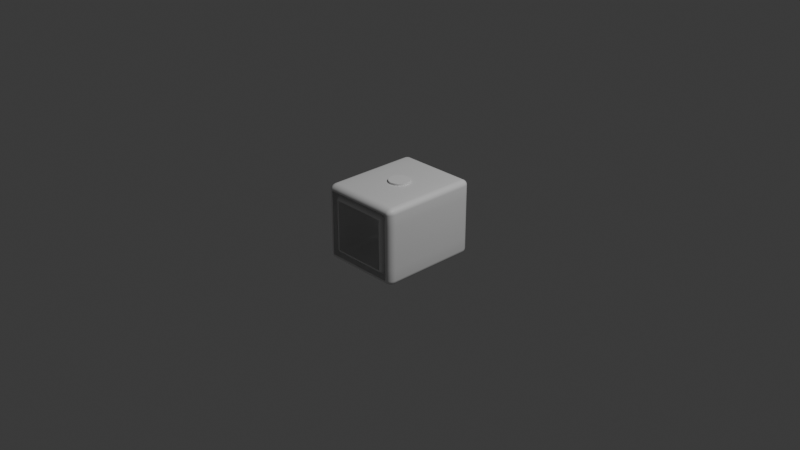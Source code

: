 # Source: Chips.blend  (saved by Blender 4.5.87; exported with 4.5.12 LTS)
import bpy
from mathutils import Matrix  # noqa: F401  (used for matrix-valued properties, if any)

bpy.ops.wm.read_factory_settings(use_empty=True)
scene = bpy.context.scene
scene.name = 'Scene'

# ---- collections
col_collection = bpy.data.collections.new('Collection'); scene.collection.children.link(col_collection)

# ---- materials (node trees are filled in below, after node groups)
mat_material = bpy.data.materials.new('Material')
mat_material.alpha_threshold = 0.0
mat_material.roughness = 0.5
mat_material.line_color = (0.0, 0.0, 0.0, 1.0)

# ---- node groups
ng_smooth_by_angle = bpy.data.node_groups.new('Smooth by Angle', 'GeometryNodeTree')
_s = ng_smooth_by_angle.interface.new_socket(name='Mesh', in_out='OUTPUT', socket_type='NodeSocketGeometry')
_s = ng_smooth_by_angle.interface.new_socket(name='Mesh', in_out='INPUT', socket_type='NodeSocketGeometry')
_s = ng_smooth_by_angle.interface.new_socket(name='Angle', in_out='INPUT', socket_type='NodeSocketFloat')
_s.subtype = 'ANGLE'
_s.default_value = 0.5236
_s.min_value = 0.0
_s.max_value = 3.142
_s.description = 'Maximum face angle for smooth edges'
_s = ng_smooth_by_angle.interface.new_socket(name='Ignore Sharpness', in_out='INPUT', socket_type='NodeSocketBool')
_s.force_non_field = True
ng_smooth_by_angle.description = 'Set the sharpness of mesh edges based on the angle between the neighboring faces'
ng_smooth_by_angle.is_modifier = True
_N = ng_smooth_by_angle.nodes; _L = ng_smooth_by_angle.links
n0 = _N.new('GeometryNodeSetShadeSmooth'); n0.name = 'Set Shade Smooth'; n0.location = (120, -80)
n0.domain = 'EDGE'
n1 = _N.new('GeometryNodeSetShadeSmooth'); n1.name = 'Set Shade Smooth.001'; n1.location = (300, -80)
n2 = _N.new('NodeGroupOutput'); n2.name = 'Group Output'; n2.location = (480, -80)
n3 = _N.new('GeometryNodeInputMeshEdgeAngle'); n3.name = 'Edge Angle'; n3.location = (-440, -240)
n4 = _N.new('NodeGroupInput'); n4.name = 'Group Input'; n4.location = (-80, -80)
n5 = _N.new('GeometryNodeInputEdgeSmooth'); n5.name = 'Is Edge Smooth'; n5.location = (-260, -120)
n6 = _N.new('GeometryNodeInputShadeSmooth'); n6.name = 'Is Shade Smooth'; n6.location = (-440, -397)
n7 = _N.new('FunctionNodeCompare'); n7.name = 'Compare'; n7.location = (-260, -260)
n7.operation = 'LESS_EQUAL'
n7.inputs[6].default_value = (0.0, 0.0, 0.0, 0.0)
n7.inputs[7].default_value = (0.0, 0.0, 0.0, 0.0)
n8 = _N.new('FunctionNodeBooleanMath'); n8.name = 'Boolean Math.001'; n8.location = (-80, -260)
n9 = _N.new('NodeGroupInput'); n9.name = 'Group Input.001'; n9.location = (-440, -329)
n10 = _N.new('NodeGroupInput'); n10.name = 'Group Input.002'; n10.location = (-259, -189)
n11 = _N.new('FunctionNodeBooleanMath'); n11.name = 'Boolean Math'; n11.location = (-80, -149)
n11.operation = 'OR'
n12 = _N.new('FunctionNodeBooleanMath'); n12.name = 'Boolean Math.002'; n12.location = (-260, -380)
n12.operation = 'OR'
n13 = _N.new('NodeGroupInput'); n13.name = 'Group Input.003'; n13.location = (-440, -460)
_L.new(n3.outputs[0], n7.inputs[0])
_L.new(n1.outputs[0], n2.inputs[0])
_L.new(n9.outputs[1], n7.inputs[1])
_L.new(n7.outputs[0], n8.inputs[0])
_L.new(n4.outputs[0], n0.inputs[0])
_L.new(n0.outputs[0], n1.inputs[0])
_L.new(n8.outputs[0], n0.inputs[2])
_L.new(n10.outputs[2], n11.inputs[1])
_L.new(n5.outputs[0], n11.inputs[0])
_L.new(n11.outputs[0], n0.inputs[1])
_L.new(n13.outputs[2], n12.inputs[1])
_L.new(n6.outputs[0], n12.inputs[0])
_L.new(n12.outputs[0], n8.inputs[1])
n2.is_active_output = True

# ---- material node trees
mat_material.use_nodes = True; mat_material.node_tree.nodes.clear()
_N = mat_material.node_tree.nodes; _L = mat_material.node_tree.links
n0 = _N.new('ShaderNodeOutputMaterial'); n0.name = 'Material Output'; n0.location = (200, 100)
n1 = _N.new('ShaderNodeBsdfPrincipled'); n1.name = 'Principled BSDF'; n1.location = (-200, 100)
n1.inputs[3].default_value = 1.45
_L.new(n1.outputs[0], n0.inputs[0])
n0.is_active_output = True

# ---- world
world_world = bpy.data.worlds.new('World'); scene.world = world_world
world_world.use_nodes = True; world_world.node_tree.nodes.clear()
_N = world_world.node_tree.nodes; _L = world_world.node_tree.links
n0 = _N.new('ShaderNodeOutputWorld'); n0.name = 'World Output'; n0.location = (200, 100)
n1 = _N.new('ShaderNodeBackground'); n1.name = 'Background'; n1.location = (-200, 100)
n1.inputs[0].default_value = (0.05088, 0.05088, 0.05088, 1.0)
_L.new(n1.outputs[0], n0.inputs[0])
n0.is_active_output = True
world_world.color = (0.05088, 0.05088, 0.05088)
world_world.sun_shadow_jitter_overblur = 0.0

# ---- cameras
cam_camera = bpy.data.cameras.new('Camera')
cam_camera.clip_end = 100.0
cam_camera.ortho_scale = 7.314

# ---- lights
light_light = bpy.data.lights.new('Light', 'POINT')
light_light.energy = 1000.0
light_light.shadow_soft_size = 0.1

# ---- meshes
me_cube = bpy.data.meshes.new('Cube')
me_cube.from_pydata([(0.8561, 1.0, 0.8561), (0.8561, 0.8561, 1.0), (1.0, 0.8561, 0.8561), (0.8561, 0.9972, 0.8842), (0.8561, 0.989, 0.9112), (0.8561, 0.9758, 0.9361), (0.8561, 0.9579, 0.9579), (0.8842, 0.9972, 0.8561), (0.885, 0.994, 0.8854), (0.8851, 0.9852, 0.9126), (0.8848, 0.9722, 0.9361), (0.8847, 0.9559, 0.9558), (0.9112, 0.989, 0.8561), (0.9125, 0.9852, 0.8854), (0.9118, 0.9765, 0.9119), (0.9101, 0.9647, 0.9335), (0.9092, 0.9507, 0.9507), (0.9361, 0.9758, 0.8561), (0.9363, 0.972, 0.885), (0.9335, 0.9647, 0.9102), (0.9296, 0.9556, 0.9296), (0.9275, 0.9444, 0.9444), (0.9392, 0.9392, 0.9392), (0.8842, 0.8561, 0.9972), (0.9112, 0.8561, 0.989), (0.9361, 0.8561, 0.9758), (0.9579, 0.8561, 0.9579), (0.8561, 0.8842, 0.9972), (0.8854, 0.885, 0.994), (0.9126, 0.8851, 0.9852), (0.9361, 0.8848, 0.9722), (0.9558, 0.8847, 0.9559), (0.8561, 0.9112, 0.989), (0.8854, 0.9125, 0.9852), (0.9119, 0.9118, 0.9765), (0.9335, 0.9101, 0.9647), (0.9507, 0.9092, 0.9507), (0.8561, 0.9361, 0.9758), (0.885, 0.9363, 0.972), (0.9102, 0.9335, 0.9647), (0.9296, 0.9296, 0.9556), (0.9444, 0.9275, 0.9444), (0.9972, 0.8842, 0.8561), (0.989, 0.9112, 0.8561), (0.9758, 0.9361, 0.8561), (0.9579, 0.9579, 0.8561), (0.9972, 0.8561, 0.8842), (0.994, 0.8854, 0.885), (0.9852, 0.9126, 0.8851), (0.9722, 0.9361, 0.8848), (0.9559, 0.9558, 0.8847), (0.989, 0.8561, 0.9112), (0.9852, 0.8854, 0.9125), (0.9765, 0.9119, 0.9118), (0.9647, 0.9335, 0.9101), (0.9507, 0.9507, 0.9092), (0.9758, 0.8561, 0.9361), (0.972, 0.885, 0.9363), (0.9647, 0.9102, 0.9335), (0.9556, 0.9296, 0.9296), (0.9444, 0.9444, 0.9275), (0.8561, 1.0, -0.8561), (1.0, 0.8561, -0.8561), (0.8561, 0.8561, -1.0), (0.8842, 0.9972, -0.8561), (0.9112, 0.989, -0.8561), (0.9361, 0.9758, -0.8561), (0.9579, 0.9579, -0.8561), (0.8561, 0.9972, -0.8842), (0.8854, 0.994, -0.885), (0.9126, 0.9852, -0.8851), (0.9361, 0.9722, -0.8848), (0.9558, 0.9559, -0.8847), (0.8561, 0.989, -0.9112), (0.8854, 0.9852, -0.9125), (0.9119, 0.9765, -0.9118), (0.9335, 0.9647, -0.9101), (0.9507, 0.9507, -0.9092), (0.8561, 0.9758, -0.9361), (0.885, 0.972, -0.9363), (0.9102, 0.9647, -0.9335), (0.9296, 0.9556, -0.9296), (0.9444, 0.9444, -0.9275), (0.9392, 0.9392, -0.9392), (0.9972, 0.8561, -0.8842), (0.989, 0.8561, -0.9112), (0.9758, 0.8561, -0.9361), (0.9579, 0.8561, -0.9579), (0.9972, 0.8842, -0.8561), (0.994, 0.885, -0.8854), (0.9852, 0.8851, -0.9126), (0.9722, 0.8848, -0.9361), (0.9559, 0.8847, -0.9558), (0.989, 0.9112, -0.8561), (0.9852, 0.9125, -0.8854), (0.9765, 0.9118, -0.9119), (0.9647, 0.9101, -0.9335), (0.9507, 0.9092, -0.9507), (0.9758, 0.9361, -0.8561), (0.972, 0.9363, -0.885), (0.9647, 0.9335, -0.9102), (0.9556, 0.9296, -0.9296), (0.9444, 0.9275, -0.9444), (0.8561, 0.8842, -0.9972), (0.8561, 0.9112, -0.989), (0.8561, 0.9361, -0.9758), (0.8561, 0.9579, -0.9579), (0.8842, 0.8561, -0.9972), (0.885, 0.8854, -0.994), (0.8851, 0.9126, -0.9852), (0.8848, 0.9361, -0.9722), (0.8847, 0.9558, -0.9559), (0.9112, 0.8561, -0.989), (0.9125, 0.8854, -0.9852), (0.9118, 0.9119, -0.9765), (0.9101, 0.9335, -0.9647), (0.9092, 0.9507, -0.9507), (0.9361, 0.8561, -0.9758), (0.9363, 0.885, -0.972), (0.9335, 0.9102, -0.9647), (0.9296, 0.9296, -0.9556), (0.9275, 0.9444, -0.9444), (0.8561, -1.0, 0.8561), (1.0, -0.8561, 0.8561), (0.8561, -0.8561, 1.0), (0.8842, -0.9972, 0.8561), (0.9112, -0.989, 0.8561), (0.9361, -0.9758, 0.8561), (0.9579, -0.9579, 0.8561), (0.8561, -0.9972, 0.8842), (0.8854, -0.994, 0.885), (0.9126, -0.9852, 0.8851), (0.9361, -0.9722, 0.8848), (0.9558, -0.9559, 0.8847), (0.8561, -0.989, 0.9112), (0.8854, -0.9852, 0.9125), (0.9119, -0.9765, 0.9118), (0.9335, -0.9647, 0.9101), (0.9507, -0.9507, 0.9092), (0.8561, -0.9758, 0.9361), (0.885, -0.972, 0.9363), (0.9102, -0.9647, 0.9335), (0.9296, -0.9556, 0.9296), (0.9444, -0.9444, 0.9275), (0.9392, -0.9392, 0.9392), (0.9972, -0.8561, 0.8842), (0.989, -0.8561, 0.9112), (0.9758, -0.8561, 0.9361), (0.9579, -0.8561, 0.9579), (0.9972, -0.8842, 0.8561), (0.994, -0.885, 0.8854), (0.9852, -0.8851, 0.9126), (0.9722, -0.8848, 0.9361), (0.9559, -0.8847, 0.9558), (0.989, -0.9112, 0.8561), (0.9852, -0.9125, 0.8854), (0.9765, -0.9118, 0.9119), (0.9647, -0.9101, 0.9335), (0.9507, -0.9092, 0.9507), (0.9758, -0.9361, 0.8561), (0.972, -0.9363, 0.885), (0.9647, -0.9335, 0.9102), (0.9556, -0.9296, 0.9296), (0.9444, -0.9275, 0.9444), (0.8561, -0.8842, 0.9972), (0.8561, -0.9112, 0.989), (0.8561, -0.9361, 0.9758), (0.8561, -0.9579, 0.9579), (0.8842, -0.8561, 0.9972), (0.885, -0.8854, 0.994), (0.8851, -0.9126, 0.9852), (0.8848, -0.9361, 0.9722), (0.8847, -0.9558, 0.9559), (0.9112, -0.8561, 0.989), (0.9125, -0.8854, 0.9852), (0.9118, -0.9119, 0.9765), (0.9101, -0.9335, 0.9647), (0.9092, -0.9507, 0.9507), (0.9361, -0.8561, 0.9758), (0.9363, -0.885, 0.972), (0.9335, -0.9102, 0.9647), (0.9296, -0.9296, 0.9556), (0.9275, -0.9444, 0.9444), (1.0, -0.8561, -0.8561), (0.8561, -1.0, -0.8561), (0.8561, -0.8561, -1.0), (0.9972, -0.8842, -0.8561), (0.989, -0.9112, -0.8561), (0.9758, -0.9361, -0.8561), (0.9579, -0.9579, -0.8561), (0.9972, -0.8561, -0.8842), (0.994, -0.8854, -0.885), (0.9852, -0.9126, -0.8851), (0.9722, -0.9361, -0.8848), (0.9559, -0.9558, -0.8847), (0.989, -0.8561, -0.9112), (0.9852, -0.8854, -0.9125), (0.9765, -0.9119, -0.9118), (0.9647, -0.9335, -0.9101), (0.9507, -0.9507, -0.9092), (0.9758, -0.8561, -0.9361), (0.972, -0.885, -0.9363), (0.9647, -0.9102, -0.9335), (0.9556, -0.9296, -0.9296), (0.9444, -0.9444, -0.9275), (0.9392, -0.9392, -0.9392), (0.8561, -0.9972, -0.8842), (0.8561, -0.989, -0.9112), (0.8561, -0.9758, -0.9361), (0.8561, -0.9579, -0.9579), (0.8842, -0.9972, -0.8561), (0.885, -0.994, -0.8854), (0.8851, -0.9852, -0.9126), (0.8848, -0.9722, -0.9361), (0.8847, -0.9559, -0.9558), (0.9112, -0.989, -0.8561), (0.9125, -0.9852, -0.8854), (0.9118, -0.9765, -0.9119), (0.9101, -0.9647, -0.9335), (0.9092, -0.9507, -0.9507), (0.9361, -0.9758, -0.8561), (0.9363, -0.972, -0.885), (0.9335, -0.9647, -0.9102), (0.9296, -0.9556, -0.9296), (0.9275, -0.9444, -0.9444), (0.8842, -0.8561, -0.9972), (0.9112, -0.8561, -0.989), (0.9361, -0.8561, -0.9758), (0.9579, -0.8561, -0.9579), (0.8561, -0.8842, -0.9972), (0.8854, -0.885, -0.994), (0.9126, -0.8851, -0.9852), (0.9361, -0.8848, -0.9722), (0.9558, -0.8847, -0.9559), (0.8561, -0.9112, -0.989), (0.8854, -0.9125, -0.9852), (0.9119, -0.9118, -0.9765), (0.9335, -0.9101, -0.9647), (0.9507, -0.9092, -0.9507), (0.8561, -0.9361, -0.9758), (0.885, -0.9363, -0.972), (0.9102, -0.9335, -0.9647), (0.9296, -0.9296, -0.9556), (0.9444, -0.9275, -0.9444), (0.0, 1.0, -0.8561), (0.0, 0.8561, -1.0), (0.0, 0.9972, -0.8842), (0.0, 0.989, -0.9112), (0.0, 0.9758, -0.9361), (0.0, 0.9579, -0.9579), (0.0, 0.9361, -0.9758), (0.0, 0.9112, -0.989), (0.0, 0.8842, -0.9972), (0.0, -1.0, 0.8561), (0.0, -0.8561, 1.0), (0.0, -0.9972, 0.8842), (0.0, -0.989, 0.9112), (0.0, -0.9758, 0.9361), (0.0, -0.9579, 0.9579), (0.0, -0.9361, 0.9758), (0.0, -0.9112, 0.989), (0.0, -0.8842, 0.9972), (0.0, -0.8561, -1.0), (0.0, -1.0, -0.8561), (0.0, -0.8842, -0.9972), (0.0, -0.9112, -0.989), (0.0, -0.9361, -0.9758), (0.0, -0.9579, -0.9579), (0.0, -0.9758, -0.9361), (0.0, -0.989, -0.9112), (0.0, -0.9972, -0.8842), (0.0, 0.8561, 1.0), (0.0, 1.0, 0.8561), (0.0, 0.8842, 0.9972), (0.0, 0.9112, 0.989), (0.0, 0.9361, 0.9758), (0.0, 0.9579, 0.9579), (0.0, 0.9758, 0.9361), (0.0, 0.989, 0.9112), (0.0, 0.9972, 0.8842), (1.0, 0.8561, 0.5555), (1.0, 0.8561, -0.5555), (0.9972, 0.8842, -0.5555), (0.9972, 0.8842, 0.5555), (0.989, 0.9112, -0.5555), (0.989, 0.9112, 0.5555), (0.9758, 0.9361, -0.5555), (0.9758, 0.9361, 0.5555), (0.9579, 0.9579, -0.5555), (0.9579, 0.9579, 0.5555), (0.9361, 0.9758, -0.5555), (0.9361, 0.9758, 0.5555), (0.9112, 0.989, -0.5555), (0.9112, 0.989, 0.5555), (0.8842, 0.9972, -0.5555), (0.8842, 0.9972, 0.5555), (0.8561, 1.0, -0.5555), (0.8561, 1.0, 0.5555), (0.8465, -1.003, 0.5425), (0.8561, -1.0, -0.5555), (0.8842, -0.9972, -0.5555), (0.8842, -0.9972, 0.5555), (0.9112, -0.989, -0.5555), (0.9112, -0.989, 0.5555), (0.9361, -0.9758, -0.5555), (0.9361, -0.9758, 0.5555), (0.9579, -0.9579, -0.5555), (0.9579, -0.9579, 0.5555), (0.9758, -0.9361, -0.5555), (0.9758, -0.9361, 0.5555), (0.989, -0.9112, -0.5555), (0.989, -0.9112, 0.5555), (0.9972, -0.8842, -0.5555), (0.9972, -0.8842, 0.5555), (1.0, -0.8561, -0.5555), (1.0, -0.8561, 0.5555), (0.6079, -0.8561, -1.0), (0.6079, -0.8842, -0.9972), (0.6079, -0.9112, -0.989), (0.6079, -0.9361, -0.9758), (0.6079, -0.9579, -0.9579), (0.6079, -0.9758, -0.9361), (0.6079, -0.989, -0.9112), (0.6079, -0.9972, -0.8842), (0.6079, -1.0, -0.8561), (0.6079, 0.8561, 1.0), (0.6079, 0.8842, 0.9972), (0.6079, 0.9112, 0.989), (0.6079, 0.9361, 0.9758), (0.6079, 0.9579, 0.9579), (0.6079, 0.9758, 0.9361), (0.6079, 0.989, 0.9112), (0.6079, 0.9972, 0.8842), (0.6079, 1.0, 0.8561), (0.6079, 0.8561, -1.0), (0.6079, 0.8842, -0.9972), (0.6079, 0.9112, -0.989), (0.6079, 0.9361, -0.9758), (0.6079, 0.9579, -0.9579), (0.6079, 0.9758, -0.9361), (0.6079, 0.989, -0.9112), (0.6079, 0.9972, -0.8842), (0.6079, 1.0, -0.8561), (0.6079, -0.8561, 1.0), (0.6079, -0.8842, 0.9972), (0.6079, -0.9112, 0.989), (0.6079, -0.9361, 0.9758), (0.6079, -0.9579, 0.9579), (0.6079, -0.9758, 0.9361), (0.6079, -0.989, 0.9112), (0.6079, -0.9972, 0.8842), (0.6079, -1.0, 0.8561)], [], [(0, 3, 8, 7), (3, 4, 9, 8), (4, 5, 10, 9), (5, 6, 11, 10), (7, 8, 13, 12), (8, 9, 14, 13), (9, 10, 15, 14), (10, 11, 16, 15), (12, 13, 18, 17), (13, 14, 19, 18), (14, 15, 20, 19), (15, 16, 21, 20), (17, 18, 50, 45), (18, 19, 55, 50), (19, 20, 60, 55), (20, 21, 22, 60), (1, 23, 28, 27), (23, 24, 29, 28), (24, 25, 30, 29), (25, 26, 31, 30), (27, 28, 33, 32), (28, 29, 34, 33), (29, 30, 35, 34), (30, 31, 36, 35), (32, 33, 38, 37), (33, 34, 39, 38), (34, 35, 40, 39), (35, 36, 41, 40), (37, 38, 11, 6), (38, 39, 16, 11), (39, 40, 21, 16), (40, 41, 22, 21), (2, 42, 47, 46), (42, 43, 48, 47), (43, 44, 49, 48), (44, 45, 50, 49), (46, 47, 52, 51), (47, 48, 53, 52), (48, 49, 54, 53), (49, 50, 55, 54), (51, 52, 57, 56), (52, 53, 58, 57), (53, 54, 59, 58), (54, 55, 60, 59), (56, 57, 31, 26), (57, 58, 36, 31), (58, 59, 41, 36), (59, 60, 22, 41), (61, 64, 69, 68), (64, 65, 70, 69), (65, 66, 71, 70), (66, 67, 72, 71), (68, 69, 74, 73), (69, 70, 75, 74), (70, 71, 76, 75), (71, 72, 77, 76), (73, 74, 79, 78), (74, 75, 80, 79), (75, 76, 81, 80), (76, 77, 82, 81), (78, 79, 111, 106), (79, 80, 116, 111), (80, 81, 121, 116), (81, 82, 83, 121), (62, 84, 89, 88), (84, 85, 90, 89), (85, 86, 91, 90), (86, 87, 92, 91), (88, 89, 94, 93), (89, 90, 95, 94), (90, 91, 96, 95), (91, 92, 97, 96), (93, 94, 99, 98), (94, 95, 100, 99), (95, 96, 101, 100), (96, 97, 102, 101), (98, 99, 72, 67), (99, 100, 77, 72), (100, 101, 82, 77), (101, 102, 83, 82), (63, 103, 108, 107), (103, 104, 109, 108), (104, 105, 110, 109), (105, 106, 111, 110), (107, 108, 113, 112), (108, 109, 114, 113), (109, 110, 115, 114), (110, 111, 116, 115), (112, 113, 118, 117), (113, 114, 119, 118), (114, 115, 120, 119), (115, 116, 121, 120), (117, 118, 92, 87), (118, 119, 97, 92), (119, 120, 102, 97), (120, 121, 83, 102), (122, 125, 130, 129), (125, 126, 131, 130), (126, 127, 132, 131), (127, 128, 133, 132), (129, 130, 135, 134), (130, 131, 136, 135), (131, 132, 137, 136), (132, 133, 138, 137), (134, 135, 140, 139), (135, 136, 141, 140), (136, 137, 142, 141), (137, 138, 143, 142), (139, 140, 172, 167), (140, 141, 177, 172), (141, 142, 182, 177), (142, 143, 144, 182), (123, 145, 150, 149), (145, 146, 151, 150), (146, 147, 152, 151), (147, 148, 153, 152), (149, 150, 155, 154), (150, 151, 156, 155), (151, 152, 157, 156), (152, 153, 158, 157), (154, 155, 160, 159), (155, 156, 161, 160), (156, 157, 162, 161), (157, 158, 163, 162), (159, 160, 133, 128), (160, 161, 138, 133), (161, 162, 143, 138), (162, 163, 144, 143), (124, 164, 169, 168), (164, 165, 170, 169), (165, 166, 171, 170), (166, 167, 172, 171), (168, 169, 174, 173), (169, 170, 175, 174), (170, 171, 176, 175), (171, 172, 177, 176), (173, 174, 179, 178), (174, 175, 180, 179), (175, 176, 181, 180), (176, 177, 182, 181), (178, 179, 153, 148), (179, 180, 158, 153), (180, 181, 163, 158), (181, 182, 144, 163), (183, 186, 191, 190), (186, 187, 192, 191), (187, 188, 193, 192), (188, 189, 194, 193), (190, 191, 196, 195), (191, 192, 197, 196), (192, 193, 198, 197), (193, 194, 199, 198), (195, 196, 201, 200), (196, 197, 202, 201), (197, 198, 203, 202), (198, 199, 204, 203), (200, 201, 233, 228), (201, 202, 238, 233), (202, 203, 243, 238), (203, 204, 205, 243), (184, 206, 211, 210), (206, 207, 212, 211), (207, 208, 213, 212), (208, 209, 214, 213), (210, 211, 216, 215), (211, 212, 217, 216), (212, 213, 218, 217), (213, 214, 219, 218), (215, 216, 221, 220), (216, 217, 222, 221), (217, 218, 223, 222), (218, 219, 224, 223), (220, 221, 194, 189), (221, 222, 199, 194), (222, 223, 204, 199), (223, 224, 205, 204), (185, 225, 230, 229), (225, 226, 231, 230), (226, 227, 232, 231), (227, 228, 233, 232), (229, 230, 235, 234), (230, 231, 236, 235), (231, 232, 237, 236), (232, 233, 238, 237), (234, 235, 240, 239), (235, 236, 241, 240), (236, 237, 242, 241), (237, 238, 243, 242), (239, 240, 214, 209), (240, 241, 219, 214), (241, 242, 224, 219), (242, 243, 205, 224), (281, 62, 88, 282), (282, 88, 93, 284), (284, 93, 98, 286), (286, 98, 67, 288), (288, 67, 66, 290), (290, 66, 65, 292), (292, 65, 64, 294), (294, 64, 61, 296), (299, 184, 210, 300), (300, 210, 215, 302), (302, 215, 220, 304), (304, 220, 189, 306), (306, 189, 188, 308), (308, 188, 187, 310), (310, 187, 186, 312), (312, 186, 183, 314), (1, 124, 168, 23), (23, 168, 173, 24), (24, 173, 178, 25), (25, 178, 148, 26), (26, 148, 147, 56), (56, 147, 146, 51), (51, 146, 145, 46), (46, 145, 123, 2), (316, 185, 229, 317), (317, 229, 234, 318), (318, 234, 239, 319), (319, 239, 209, 320), (320, 209, 208, 321), (321, 208, 207, 322), (322, 207, 206, 323), (323, 206, 184, 324), (325, 1, 27, 326), (326, 27, 32, 327), (327, 32, 37, 328), (328, 37, 6, 329), (329, 6, 5, 330), (330, 5, 4, 331), (331, 4, 3, 332), (332, 3, 0, 333), (185, 63, 107, 225), (225, 107, 112, 226), (226, 112, 117, 227), (227, 117, 87, 228), (228, 87, 86, 200), (200, 86, 85, 195), (195, 85, 84, 190), (190, 84, 62, 183), (334, 245, 252, 335), (335, 252, 251, 336), (336, 251, 250, 337), (337, 250, 249, 338), (338, 249, 248, 339), (339, 248, 247, 340), (340, 247, 246, 341), (341, 246, 244, 342), (343, 254, 261, 344), (344, 261, 260, 345), (345, 260, 259, 346), (346, 259, 258, 347), (347, 258, 257, 348), (348, 257, 256, 349), (349, 256, 255, 350), (350, 255, 253, 351), (280, 2, 123, 315), (325, 271, 254, 343), (334, 63, 185, 316), (62, 281, 314, 183), (281, 280, 315, 314), (149, 313, 315, 123), (313, 312, 314, 315), (154, 311, 313, 149), (311, 310, 312, 313), (159, 309, 311, 154), (309, 308, 310, 311), (128, 307, 309, 159), (307, 306, 308, 309), (127, 305, 307, 128), (305, 304, 306, 307), (126, 303, 305, 127), (303, 302, 304, 305), (125, 301, 303, 126), (301, 300, 302, 303), (122, 298, 301, 125), (298, 299, 300, 301), (7, 295, 297, 0), (295, 294, 296, 297), (12, 293, 295, 7), (293, 292, 294, 295), (17, 291, 293, 12), (291, 290, 292, 293), (45, 289, 291, 17), (289, 288, 290, 291), (44, 287, 289, 45), (287, 286, 288, 289), (43, 285, 287, 44), (285, 284, 286, 287), (42, 283, 285, 43), (283, 282, 284, 285), (2, 280, 283, 42), (280, 281, 282, 283), (245, 334, 316, 262), (1, 325, 343, 124), (129, 350, 351, 122), (134, 349, 350, 129), (139, 348, 349, 134), (167, 347, 348, 139), (166, 346, 347, 167), (165, 345, 346, 166), (164, 344, 345, 165), (124, 343, 344, 164), (68, 341, 342, 61), (73, 340, 341, 68), (78, 339, 340, 73), (106, 338, 339, 78), (105, 337, 338, 106), (104, 336, 337, 105), (103, 335, 336, 104), (63, 334, 335, 103), (279, 332, 333, 272), (278, 331, 332, 279), (277, 330, 331, 278), (276, 329, 330, 277), (275, 328, 329, 276), (274, 327, 328, 275), (273, 326, 327, 274), (271, 325, 326, 273), (270, 323, 324, 263), (269, 322, 323, 270), (268, 321, 322, 269), (267, 320, 321, 268), (266, 319, 320, 267), (265, 318, 319, 266), (264, 317, 318, 265), (262, 316, 317, 264)])
me_cube.polygons.foreach_set('use_smooth', [True] * 327)
_uv = me_cube.uv_layers.new(name='UVMap')
_uv.uv.foreach_set('vector', [0.607, 0.482, 0.6105, 0.482, 0.6107, 0.4856, 0.607, 0.4855, 0.6105, 0.482, 0.6139, 0.482, 0.6141, 0.4856, 0.6107, 0.4856, 0.6139, 0.482, 0.617, 0.482, 0.617, 0.4856, 0.6141, 0.4856, 0.617, 0.482, 0.634, 0.491, 0.6322, 0.4928, 0.617, 0.4856, 0.607, 0.4855, 0.6107, 0.4856, 0.6107, 0.4891, 0.607, 0.4889, 0.6107, 0.4856, 0.6141, 0.4856, 0.614, 0.489, 0.6107, 0.4891, 0.6141, 0.4856, 0.617, 0.4856, 0.6167, 0.4888, 0.614, 0.489, 0.617, 0.4856, 0.6322, 0.4928, 0.6307, 0.4943, 0.6167, 0.4888, 0.607, 0.4889, 0.6107, 0.4891, 0.6106, 0.492, 0.607, 0.492, 0.6107, 0.4891, 0.614, 0.489, 0.6138, 0.4917, 0.6106, 0.492, 0.614, 0.489, 0.6167, 0.4888, 0.6162, 0.4912, 0.6138, 0.4917, 0.6167, 0.4888, 0.6307, 0.4943, 0.6295, 0.4955, 0.6162, 0.4912, 0.607, 0.492, 0.6106, 0.492, 0.6106, 0.5, 0.607, 0.5, 0.6106, 0.492, 0.6138, 0.4917, 0.6136, 0.5, 0.6106, 0.5, 0.6138, 0.4917, 0.6162, 0.4912, 0.6159, 0.5, 0.6136, 0.5, 0.6162, 0.4912, 0.6295, 0.4955, 0.6225, 0.5, 0.6159, 0.5, 0.643, 0.518, 0.6395, 0.518, 0.6393, 0.5144, 0.643, 0.5145, 0.6395, 0.518, 0.6361, 0.518, 0.6359, 0.5144, 0.6393, 0.5144, 0.6361, 0.518, 0.633, 0.518, 0.633, 0.5144, 0.6359, 0.5144, 0.633, 0.518, 0.625, 0.518, 0.625, 0.5144, 0.633, 0.5144, 0.643, 0.5145, 0.6393, 0.5144, 0.6393, 0.5109, 0.643, 0.5111, 0.6393, 0.5144, 0.6359, 0.5144, 0.636, 0.511, 0.6393, 0.5109, 0.6359, 0.5144, 0.633, 0.5144, 0.6333, 0.5112, 0.636, 0.511, 0.633, 0.5144, 0.625, 0.5144, 0.625, 0.5114, 0.6333, 0.5112, 0.643, 0.5111, 0.6393, 0.5109, 0.6394, 0.508, 0.643, 0.508, 0.6393, 0.5109, 0.636, 0.511, 0.6362, 0.5083, 0.6394, 0.508, 0.636, 0.511, 0.6333, 0.5112, 0.6338, 0.5088, 0.6362, 0.5083, 0.6333, 0.5112, 0.625, 0.5114, 0.625, 0.5091, 0.6338, 0.5088, 0.643, 0.508, 0.6394, 0.508, 0.6322, 0.4928, 0.634, 0.491, 0.6394, 0.508, 0.6362, 0.5083, 0.6307, 0.4943, 0.6322, 0.4928, 0.6362, 0.5083, 0.6338, 0.5088, 0.6295, 0.4955, 0.6307, 0.4943, 0.6338, 0.5088, 0.625, 0.5091, 0.6225, 0.5, 0.6295, 0.4955, 0.607, 0.518, 0.607, 0.5145, 0.6106, 0.5143, 0.6105, 0.518, 0.607, 0.5145, 0.607, 0.5111, 0.6106, 0.5109, 0.6106, 0.5143, 0.607, 0.5111, 0.607, 0.508, 0.6106, 0.508, 0.6106, 0.5109, 0.607, 0.508, 0.607, 0.5, 0.6106, 0.5, 0.6106, 0.508, 0.6105, 0.518, 0.6106, 0.5143, 0.6141, 0.5143, 0.6139, 0.518, 0.6106, 0.5143, 0.6106, 0.5109, 0.614, 0.511, 0.6141, 0.5143, 0.6106, 0.5109, 0.6106, 0.508, 0.6138, 0.5083, 0.614, 0.511, 0.6106, 0.508, 0.6106, 0.5, 0.6136, 0.5, 0.6138, 0.5083, 0.6139, 0.518, 0.6141, 0.5143, 0.617, 0.5144, 0.617, 0.518, 0.6141, 0.5143, 0.614, 0.511, 0.6167, 0.5112, 0.617, 0.5144, 0.614, 0.511, 0.6138, 0.5083, 0.6162, 0.5088, 0.6167, 0.5112, 0.6138, 0.5083, 0.6136, 0.5, 0.6159, 0.5, 0.6162, 0.5088, 0.617, 0.518, 0.617, 0.5144, 0.625, 0.5144, 0.625, 0.518, 0.617, 0.5144, 0.6167, 0.5112, 0.625, 0.5114, 0.625, 0.5144, 0.6167, 0.5112, 0.6162, 0.5088, 0.625, 0.5091, 0.625, 0.5114, 0.6162, 0.5088, 0.6159, 0.5, 0.6225, 0.5, 0.625, 0.5091, 0.393, 0.482, 0.393, 0.4855, 0.3894, 0.4857, 0.3895, 0.482, 0.393, 0.4855, 0.393, 0.4889, 0.3894, 0.4891, 0.3894, 0.4857, 0.393, 0.4889, 0.393, 0.492, 0.3894, 0.492, 0.3894, 0.4891, 0.393, 0.492, 0.393, 0.5, 0.3894, 0.5, 0.3894, 0.492, 0.3895, 0.482, 0.3894, 0.4857, 0.3859, 0.4857, 0.3861, 0.482, 0.3894, 0.4857, 0.3894, 0.4891, 0.386, 0.489, 0.3859, 0.4857, 0.3894, 0.4891, 0.3894, 0.492, 0.3862, 0.4917, 0.386, 0.489, 0.3894, 0.492, 0.3894, 0.5, 0.3864, 0.5, 0.3862, 0.4917, 0.3861, 0.482, 0.3859, 0.4857, 0.383, 0.4856, 0.383, 0.482, 0.3859, 0.4857, 0.386, 0.489, 0.3833, 0.4888, 0.383, 0.4856, 0.386, 0.489, 0.3862, 0.4917, 0.3838, 0.4912, 0.3833, 0.4888, 0.3862, 0.4917, 0.3864, 0.5, 0.3841, 0.5, 0.3838, 0.4912, 0.383, 0.482, 0.383, 0.4856, 0.3678, 0.4928, 0.366, 0.491, 0.383, 0.4856, 0.3833, 0.4888, 0.3693, 0.4943, 0.3678, 0.4928, 0.3833, 0.4888, 0.3838, 0.4912, 0.3705, 0.4955, 0.3693, 0.4943, 0.3838, 0.4912, 0.3841, 0.5, 0.375, 0.5025, 0.3705, 0.4955, 0.393, 0.518, 0.3895, 0.518, 0.3893, 0.5144, 0.393, 0.5145, 0.3895, 0.518, 0.3861, 0.518, 0.3859, 0.5144, 0.3893, 0.5144, 0.3861, 0.518, 0.383, 0.518, 0.383, 0.5144, 0.3859, 0.5144, 0.383, 0.518, 0.375, 0.518, 0.375, 0.5144, 0.383, 0.5144, 0.393, 0.5145, 0.3893, 0.5144, 0.3893, 0.5109, 0.393, 0.5111, 0.3893, 0.5144, 0.3859, 0.5144, 0.386, 0.511, 0.3893, 0.5109, 0.3859, 0.5144, 0.383, 0.5144, 0.3833, 0.5112, 0.386, 0.511, 0.383, 0.5144, 0.375, 0.5144, 0.375, 0.5114, 0.3833, 0.5112, 0.393, 0.5111, 0.3893, 0.5109, 0.3894, 0.508, 0.393, 0.508, 0.3893, 0.5109, 0.386, 0.511, 0.3862, 0.5083, 0.3894, 0.508, 0.386, 0.511, 0.3833, 0.5112, 0.3838, 0.5088, 0.3862, 0.5083, 0.3833, 0.5112, 0.375, 0.5114, 0.375, 0.5091, 0.3838, 0.5088, 0.393, 0.508, 0.3894, 0.508, 0.3894, 0.5, 0.393, 0.5, 0.3894, 0.508, 0.3862, 0.5083, 0.3864, 0.5, 0.3894, 0.5, 0.3862, 0.5083, 0.3838, 0.5088, 0.3841, 0.5, 0.3864, 0.5, 0.3838, 0.5088, 0.375, 0.5091, 0.375, 0.5025, 0.3841, 0.5, 0.357, 0.518, 0.357, 0.5145, 0.3606, 0.5143, 0.3605, 0.518, 0.357, 0.5145, 0.357, 0.5111, 0.3606, 0.5109, 0.3606, 0.5143, 0.357, 0.5111, 0.357, 0.508, 0.3606, 0.508, 0.3606, 0.5109, 0.357, 0.508, 0.366, 0.491, 0.3678, 0.4928, 0.3606, 0.508, 0.3605, 0.518, 0.3606, 0.5143, 0.3641, 0.5143, 0.3639, 0.518, 0.3606, 0.5143, 0.3606, 0.5109, 0.364, 0.511, 0.3641, 0.5143, 0.3606, 0.5109, 0.3606, 0.508, 0.3638, 0.5083, 0.364, 0.511, 0.3606, 0.508, 0.3678, 0.4928, 0.3693, 0.4943, 0.3638, 0.5083, 0.3639, 0.518, 0.3641, 0.5143, 0.367, 0.5144, 0.367, 0.518, 0.3641, 0.5143, 0.364, 0.511, 0.3667, 0.5112, 0.367, 0.5144, 0.364, 0.511, 0.3638, 0.5083, 0.3662, 0.5088, 0.3667, 0.5112, 0.3638, 0.5083, 0.3693, 0.4943, 0.3705, 0.4955, 0.3662, 0.5088, 0.367, 0.518, 0.367, 0.5144, 0.375, 0.5144, 0.375, 0.518, 0.367, 0.5144, 0.3667, 0.5112, 0.375, 0.5114, 0.375, 0.5144, 0.3667, 0.5112, 0.3662, 0.5088, 0.375, 0.5091, 0.375, 0.5114, 0.3662, 0.5088, 0.3705, 0.4955, 0.375, 0.5025, 0.375, 0.5091, 0.607, 0.768, 0.607, 0.7645, 0.6106, 0.7643, 0.6105, 0.768, 0.607, 0.7645, 0.607, 0.7611, 0.6106, 0.7609, 0.6106, 0.7643, 0.607, 0.7611, 0.607, 0.758, 0.6106, 0.758, 0.6106, 0.7609, 0.607, 0.758, 0.607, 0.75, 0.6106, 0.75, 0.6106, 0.758, 0.6105, 0.768, 0.6106, 0.7643, 0.6141, 0.7643, 0.6139, 0.768, 0.6106, 0.7643, 0.6106, 0.7609, 0.614, 0.761, 0.6141, 0.7643, 0.6106, 0.7609, 0.6106, 0.758, 0.6138, 0.7583, 0.614, 0.761, 0.6106, 0.758, 0.6106, 0.75, 0.6136, 0.75, 0.6138, 0.7583, 0.6139, 0.768, 0.6141, 0.7643, 0.617, 0.7644, 0.617, 0.768, 0.6141, 0.7643, 0.614, 0.761, 0.6167, 0.7612, 0.617, 0.7644, 0.614, 0.761, 0.6138, 0.7583, 0.6162, 0.7588, 0.6167, 0.7612, 0.6138, 0.7583, 0.6136, 0.75, 0.6159, 0.75, 0.6162, 0.7588, 0.617, 0.768, 0.617, 0.7644, 0.6322, 0.7572, 0.634, 0.759, 0.617, 0.7644, 0.6167, 0.7612, 0.6307, 0.7557, 0.6322, 0.7572, 0.6167, 0.7612, 0.6162, 0.7588, 0.6295, 0.7545, 0.6307, 0.7557, 0.6162, 0.7588, 0.6159, 0.75, 0.625, 0.7475, 0.6295, 0.7545, 0.607, 0.732, 0.6105, 0.732, 0.6107, 0.7356, 0.607, 0.7355, 0.6105, 0.732, 0.6139, 0.732, 0.6141, 0.7356, 0.6107, 0.7356, 0.6139, 0.732, 0.617, 0.732, 0.617, 0.7356, 0.6141, 0.7356, 0.617, 0.732, 0.625, 0.732, 0.625, 0.7356, 0.617, 0.7356, 0.607, 0.7355, 0.6107, 0.7356, 0.6107, 0.7391, 0.607, 0.7389, 0.6107, 0.7356, 0.6141, 0.7356, 0.614, 0.739, 0.6107, 0.7391, 0.6141, 0.7356, 0.617, 0.7356, 0.6167, 0.7388, 0.614, 0.739, 0.617, 0.7356, 0.625, 0.7356, 0.625, 0.7386, 0.6167, 0.7388, 0.607, 0.7389, 0.6107, 0.7391, 0.6106, 0.742, 0.607, 0.742, 0.6107, 0.7391, 0.614, 0.739, 0.6138, 0.7417, 0.6106, 0.742, 0.614, 0.739, 0.6167, 0.7388, 0.6162, 0.7412, 0.6138, 0.7417, 0.6167, 0.7388, 0.625, 0.7386, 0.625, 0.7409, 0.6162, 0.7412, 0.607, 0.742, 0.6106, 0.742, 0.6106, 0.75, 0.607, 0.75, 0.6106, 0.742, 0.6138, 0.7417, 0.6136, 0.75, 0.6106, 0.75, 0.6138, 0.7417, 0.6162, 0.7412, 0.6159, 0.75, 0.6136, 0.75, 0.6162, 0.7412, 0.625, 0.7409, 0.625, 0.7475, 0.6159, 0.75, 0.643, 0.732, 0.643, 0.7355, 0.6394, 0.7357, 0.6395, 0.732, 0.643, 0.7355, 0.643, 0.7389, 0.6394, 0.7391, 0.6394, 0.7357, 0.643, 0.7389, 0.643, 0.742, 0.6394, 0.742, 0.6394, 0.7391, 0.643, 0.742, 0.634, 0.759, 0.6322, 0.7572, 0.6394, 0.742, 0.6395, 0.732, 0.6394, 0.7357, 0.6359, 0.7357, 0.6361, 0.732, 0.6394, 0.7357, 0.6394, 0.7391, 0.636, 0.739, 0.6359, 0.7357, 0.6394, 0.7391, 0.6394, 0.742, 0.6362, 0.7417, 0.636, 0.739, 0.6394, 0.742, 0.6322, 0.7572, 0.6307, 0.7557, 0.6362, 0.7417, 0.6361, 0.732, 0.6359, 0.7357, 0.633, 0.7356, 0.633, 0.732, 0.6359, 0.7357, 0.636, 0.739, 0.6333, 0.7388, 0.633, 0.7356, 0.636, 0.739, 0.6362, 0.7417, 0.6338, 0.7412, 0.6333, 0.7388, 0.6362, 0.7417, 0.6307, 0.7557, 0.6295, 0.7545, 0.6338, 0.7412, 0.633, 0.732, 0.633, 0.7356, 0.625, 0.7356, 0.625, 0.732, 0.633, 0.7356, 0.6333, 0.7388, 0.625, 0.7386, 0.625, 0.7356, 0.6333, 0.7388, 0.6338, 0.7412, 0.625, 0.7409, 0.625, 0.7386, 0.6338, 0.7412, 0.6295, 0.7545, 0.625, 0.7475, 0.625, 0.7409, 0.393, 0.732, 0.393, 0.7355, 0.3894, 0.7357, 0.3895, 0.732, 0.393, 0.7355, 0.393, 0.7389, 0.3894, 0.7391, 0.3894, 0.7357, 0.393, 0.7389, 0.393, 0.742, 0.3894, 0.742, 0.3894, 0.7391, 0.393, 0.742, 0.393, 0.75, 0.3894, 0.75, 0.3894, 0.742, 0.3895, 0.732, 0.3894, 0.7357, 0.3859, 0.7357, 0.3861, 0.732, 0.3894, 0.7357, 0.3894, 0.7391, 0.386, 0.739, 0.3859, 0.7357, 0.3894, 0.7391, 0.3894, 0.742, 0.3862, 0.7417, 0.386, 0.739, 0.3894, 0.742, 0.3894, 0.75, 0.3864, 0.75, 0.3862, 0.7417, 0.3861, 0.732, 0.3859, 0.7357, 0.383, 0.7356, 0.383, 0.732, 0.3859, 0.7357, 0.386, 0.739, 0.3833, 0.7388, 0.383, 0.7356, 0.386, 0.739, 0.3862, 0.7417, 0.3838, 0.7412, 0.3833, 0.7388, 0.3862, 0.7417, 0.3864, 0.75, 0.3841, 0.75, 0.3838, 0.7412, 0.383, 0.732, 0.383, 0.7356, 0.375, 0.7356, 0.375, 0.732, 0.383, 0.7356, 0.3833, 0.7388, 0.375, 0.7386, 0.375, 0.7356, 0.3833, 0.7388, 0.3838, 0.7412, 0.375, 0.7409, 0.375, 0.7386, 0.3838, 0.7412, 0.3841, 0.75, 0.3775, 0.75, 0.375, 0.7409, 0.393, 0.768, 0.3895, 0.768, 0.3893, 0.7644, 0.393, 0.7645, 0.3895, 0.768, 0.3861, 0.768, 0.3859, 0.7644, 0.3893, 0.7644, 0.3861, 0.768, 0.383, 0.768, 0.383, 0.7644, 0.3859, 0.7644, 0.383, 0.768, 0.366, 0.759, 0.3678, 0.7572, 0.383, 0.7644, 0.393, 0.7645, 0.3893, 0.7644, 0.3893, 0.7609, 0.393, 0.7611, 0.3893, 0.7644, 0.3859, 0.7644, 0.386, 0.761, 0.3893, 0.7609, 0.3859, 0.7644, 0.383, 0.7644, 0.3833, 0.7612, 0.386, 0.761, 0.383, 0.7644, 0.3678, 0.7572, 0.3693, 0.7557, 0.3833, 0.7612, 0.393, 0.7611, 0.3893, 0.7609, 0.3894, 0.758, 0.393, 0.758, 0.3893, 0.7609, 0.386, 0.761, 0.3862, 0.7583, 0.3894, 0.758, 0.386, 0.761, 0.3833, 0.7612, 0.3838, 0.7588, 0.3862, 0.7583, 0.3833, 0.7612, 0.3693, 0.7557, 0.3705, 0.7545, 0.3838, 0.7588, 0.393, 0.758, 0.3894, 0.758, 0.3894, 0.75, 0.393, 0.75, 0.3894, 0.758, 0.3862, 0.7583, 0.3864, 0.75, 0.3894, 0.75, 0.3862, 0.7583, 0.3838, 0.7588, 0.3841, 0.75, 0.3864, 0.75, 0.3838, 0.7588, 0.3705, 0.7545, 0.3775, 0.75, 0.3841, 0.75, 0.357, 0.732, 0.3605, 0.732, 0.3607, 0.7356, 0.357, 0.7355, 0.3605, 0.732, 0.3639, 0.732, 0.3641, 0.7356, 0.3607, 0.7356, 0.3639, 0.732, 0.367, 0.732, 0.367, 0.7356, 0.3641, 0.7356, 0.367, 0.732, 0.375, 0.732, 0.375, 0.7356, 0.367, 0.7356, 0.357, 0.7355, 0.3607, 0.7356, 0.3607, 0.7391, 0.357, 0.7389, 0.3607, 0.7356, 0.3641, 0.7356, 0.364, 0.739, 0.3607, 0.7391, 0.3641, 0.7356, 0.367, 0.7356, 0.3667, 0.7388, 0.364, 0.739, 0.367, 0.7356, 0.375, 0.7356, 0.375, 0.7386, 0.3667, 0.7388, 0.357, 0.7389, 0.3607, 0.7391, 0.3606, 0.742, 0.357, 0.742, 0.3607, 0.7391, 0.364, 0.739, 0.3638, 0.7417, 0.3606, 0.742, 0.364, 0.739, 0.3667, 0.7388, 0.3662, 0.7412, 0.3638, 0.7417, 0.3667, 0.7388, 0.375, 0.7386, 0.375, 0.7409, 0.3662, 0.7412, 0.357, 0.742, 0.3606, 0.742, 0.3678, 0.7572, 0.366, 0.759, 0.3606, 0.742, 0.3638, 0.7417, 0.3693, 0.7557, 0.3678, 0.7572, 0.3638, 0.7417, 0.3662, 0.7412, 0.3705, 0.7545, 0.3693, 0.7557, 0.3662, 0.7412, 0.375, 0.7409, 0.3775, 0.75, 0.3705, 0.7545, 0.4643, 0.518, 0.393, 0.518, 0.393, 0.5145, 0.4643, 0.5145, 0.4643, 0.5145, 0.393, 0.5145, 0.393, 0.5111, 0.4643, 0.5111, 0.4643, 0.5111, 0.393, 0.5111, 0.393, 0.508, 0.4643, 0.508, 0.4643, 0.508, 0.393, 0.508, 0.393, 0.5, 0.4643, 0.5, 0.4643, 0.5, 0.393, 0.5, 0.393, 0.492, 0.4643, 0.492, 0.4643, 0.492, 0.393, 0.492, 0.393, 0.4889, 0.4643, 0.4889, 0.4643, 0.4889, 0.393, 0.4889, 0.393, 0.4855, 0.4643, 0.4855, 0.4643, 0.4855, 0.393, 0.4855, 0.393, 0.482, 0.4643, 0.482, 0.4643, 0.768, 0.393, 0.768, 0.393, 0.7645, 0.4643, 0.7645, 0.4643, 0.7645, 0.393, 0.7645, 0.393, 0.7611, 0.4643, 0.7611, 0.4643, 0.7611, 0.393, 0.7611, 0.393, 0.758, 0.4643, 0.758, 0.4643, 0.758, 0.393, 0.758, 0.393, 0.75, 0.4643, 0.75, 0.4643, 0.75, 0.393, 0.75, 0.393, 0.742, 0.4643, 0.742, 0.4643, 0.742, 0.393, 0.742, 0.393, 0.7389, 0.4643, 0.7389, 0.4643, 0.7389, 0.393, 0.7389, 0.393, 0.7355, 0.4643, 0.7355, 0.4643, 0.7355, 0.393, 0.7355, 0.393, 0.732, 0.4643, 0.732, 0.643, 0.518, 0.643, 0.732, 0.6395, 0.732, 0.6395, 0.518, 0.6395, 0.518, 0.6395, 0.732, 0.6361, 0.732, 0.6361, 0.518, 0.6361, 0.518, 0.6361, 0.732, 0.633, 0.732, 0.633, 0.518, 0.633, 0.518, 0.633, 0.732, 0.625, 0.732, 0.625, 0.518, 0.625, 0.518, 0.625, 0.732, 0.617, 0.732, 0.617, 0.518, 0.617, 0.518, 0.617, 0.732, 0.6139, 0.732, 0.6139, 0.518, 0.6139, 0.518, 0.6139, 0.732, 0.6105, 0.732, 0.6105, 0.518, 0.6105, 0.518, 0.6105, 0.732, 0.607, 0.732, 0.607, 0.518, 0.326, 0.732, 0.357, 0.732, 0.357, 0.7355, 0.326, 0.7355, 0.326, 0.7355, 0.357, 0.7355, 0.357, 0.7389, 0.326, 0.7389, 0.326, 0.7389, 0.357, 0.7389, 0.357, 0.742, 0.326, 0.742, 0.326, 0.742, 0.357, 0.742, 0.366, 0.759, 0.3324, 0.7564, 0.3686, 0.7926, 0.366, 0.759, 0.383, 0.768, 0.383, 0.799, 0.383, 0.799, 0.383, 0.768, 0.3861, 0.768, 0.3861, 0.799, 0.3861, 0.799, 0.3861, 0.768, 0.3895, 0.768, 0.3895, 0.799, 0.3895, 0.799, 0.3895, 0.768, 0.393, 0.768, 0.393, 0.799, 0.674, 0.518, 0.643, 0.518, 0.643, 0.5145, 0.674, 0.5145, 0.674, 0.5145, 0.643, 0.5145, 0.643, 0.5111, 0.674, 0.5111, 0.674, 0.5111, 0.643, 0.5111, 0.643, 0.508, 0.674, 0.508, 0.674, 0.508, 0.643, 0.508, 0.634, 0.491, 0.6676, 0.4936, 0.6314, 0.4574, 0.634, 0.491, 0.617, 0.482, 0.617, 0.451, 0.617, 0.451, 0.617, 0.482, 0.6139, 0.482, 0.6139, 0.451, 0.6139, 0.451, 0.6139, 0.482, 0.6105, 0.482, 0.6105, 0.451, 0.6105, 0.451, 0.6105, 0.482, 0.607, 0.482, 0.607, 0.451, 0.357, 0.732, 0.357, 0.518, 0.3605, 0.518, 0.3605, 0.732, 0.3605, 0.732, 0.3605, 0.518, 0.3639, 0.518, 0.3639, 0.732, 0.3639, 0.732, 0.3639, 0.518, 0.367, 0.518, 0.367, 0.732, 0.367, 0.732, 0.367, 0.518, 0.375, 0.518, 0.375, 0.732, 0.375, 0.732, 0.375, 0.518, 0.383, 0.518, 0.383, 0.732, 0.383, 0.732, 0.383, 0.518, 0.3861, 0.518, 0.3861, 0.732, 0.3861, 0.732, 0.3861, 0.518, 0.3895, 0.518, 0.3895, 0.732, 0.3895, 0.732, 0.3895, 0.518, 0.393, 0.518, 0.393, 0.732, 0.326, 0.518, 0.25, 0.518, 0.25, 0.5145, 0.326, 0.5145, 0.326, 0.5145, 0.25, 0.5145, 0.25, 0.5111, 0.326, 0.5111, 0.326, 0.5111, 0.25, 0.5111, 0.25, 0.508, 0.326, 0.508, 0.326, 0.508, 0.25, 0.508, 0.25, 0.5, 0.3324, 0.4936, 0.3686, 0.4574, 0.375, 0.375, 0.383, 0.375, 0.383, 0.451, 0.383, 0.451, 0.383, 0.375, 0.3861, 0.375, 0.3861, 0.451, 0.3861, 0.451, 0.3861, 0.375, 0.3895, 0.375, 0.3895, 0.451, 0.3895, 0.451, 0.3895, 0.375, 0.393, 0.375, 0.393, 0.451, 0.674, 0.732, 0.75, 0.732, 0.75, 0.7355, 0.674, 0.7355, 0.674, 0.7355, 0.75, 0.7355, 0.75, 0.7389, 0.674, 0.7389, 0.674, 0.7389, 0.75, 0.7389, 0.75, 0.742, 0.674, 0.742, 0.674, 0.742, 0.75, 0.742, 0.75, 0.75, 0.6676, 0.7564, 0.6314, 0.7926, 0.625, 0.875, 0.617, 0.875, 0.617, 0.799, 0.617, 0.799, 0.617, 0.875, 0.6139, 0.875, 0.6139, 0.799, 0.6139, 0.799, 0.6139, 0.875, 0.6105, 0.875, 0.6105, 0.799, 0.6105, 0.799, 0.6105, 0.875, 0.607, 0.875, 0.607, 0.799, 0.5357, 0.518, 0.607, 0.518, 0.607, 0.732, 0.5357, 0.732, 0.674, 0.518, 0.75, 0.518, 0.75, 0.732, 0.674, 0.732, 0.326, 0.518, 0.357, 0.518, 0.357, 0.732, 0.326, 0.732, 0.393, 0.518, 0.4643, 0.518, 0.4643, 0.732, 0.393, 0.732, 0.4643, 0.518, 0.5357, 0.518, 0.5357, 0.732, 0.4643, 0.732, 0.607, 0.7355, 0.5357, 0.7355, 0.5357, 0.732, 0.607, 0.732, 0.5357, 0.7355, 0.4643, 0.7355, 0.4643, 0.732, 0.5357, 0.732, 0.607, 0.7389, 0.5357, 0.7389, 0.5357, 0.7355, 0.607, 0.7355, 0.5357, 0.7389, 0.4643, 0.7389, 0.4643, 0.7355, 0.5357, 0.7355, 0.607, 0.742, 0.5357, 0.742, 0.5357, 0.7389, 0.607, 0.7389, 0.5357, 0.742, 0.4643, 0.742, 0.4643, 0.7389, 0.5357, 0.7389, 0.607, 0.75, 0.5357, 0.75, 0.5357, 0.742, 0.607, 0.742, 0.5357, 0.75, 0.4643, 0.75, 0.4643, 0.742, 0.5357, 0.742, 0.607, 0.758, 0.5357, 0.758, 0.5357, 0.75, 0.607, 0.75, 0.5357, 0.758, 0.4643, 0.758, 0.4643, 0.75, 0.5357, 0.75, 0.607, 0.7611, 0.5357, 0.7611, 0.5357, 0.758, 0.607, 0.758, 0.5357, 0.7611, 0.4643, 0.7611, 0.4643, 0.758, 0.5357, 0.758, 0.607, 0.7645, 0.5357, 0.7645, 0.5357, 0.7611, 0.607, 0.7611, 0.5357, 0.7645, 0.4643, 0.7645, 0.4643, 0.7611, 0.5357, 0.7611, 0.607, 0.768, 0.5357, 0.768, 0.5357, 0.7645, 0.607, 0.7645, 0.5357, 0.768, 0.4643, 0.768, 0.4643, 0.7645, 0.5357, 0.7645, 0.607, 0.4855, 0.5357, 0.4855, 0.5357, 0.482, 0.607, 0.482, 0.5357, 0.4855, 0.4643, 0.4855, 0.4643, 0.482, 0.5357, 0.482, 0.607, 0.4889, 0.5357, 0.4889, 0.5357, 0.4855, 0.607, 0.4855, 0.5357, 0.4889, 0.4643, 0.4889, 0.4643, 0.4855, 0.5357, 0.4855, 0.607, 0.492, 0.5357, 0.492, 0.5357, 0.4889, 0.607, 0.4889, 0.5357, 0.492, 0.4643, 0.492, 0.4643, 0.4889, 0.5357, 0.4889, 0.607, 0.5, 0.5357, 0.5, 0.5357, 0.492, 0.607, 0.492, 0.5357, 0.5, 0.4643, 0.5, 0.4643, 0.492, 0.5357, 0.492, 0.607, 0.508, 0.5357, 0.508, 0.5357, 0.5, 0.607, 0.5, 0.5357, 0.508, 0.4643, 0.508, 0.4643, 0.5, 0.5357, 0.5, 0.607, 0.5111, 0.5357, 0.5111, 0.5357, 0.508, 0.607, 0.508, 0.5357, 0.5111, 0.4643, 0.5111, 0.4643, 0.508, 0.5357, 0.508, 0.607, 0.5145, 0.5357, 0.5145, 0.5357, 0.5111, 0.607, 0.5111, 0.5357, 0.5145, 0.4643, 0.5145, 0.4643, 0.5111, 0.5357, 0.5111, 0.607, 0.518, 0.5357, 0.518, 0.5357, 0.5145, 0.607, 0.5145, 0.5357, 0.518, 0.4643, 0.518, 0.4643, 0.5145, 0.5357, 0.5145, 0.25, 0.518, 0.326, 0.518, 0.326, 0.732, 0.25, 0.732, 0.643, 0.518, 0.674, 0.518, 0.674, 0.732, 0.643, 0.732, 0.6105, 0.768, 0.6105, 0.799, 0.607, 0.799, 0.607, 0.768, 0.6139, 0.768, 0.6139, 0.799, 0.6105, 0.799, 0.6105, 0.768, 0.617, 0.768, 0.617, 0.799, 0.6139, 0.799, 0.6139, 0.768, 0.634, 0.759, 0.6314, 0.7926, 0.617, 0.799, 0.617, 0.768, 0.643, 0.742, 0.674, 0.742, 0.6676, 0.7564, 0.634, 0.759, 0.643, 0.7389, 0.674, 0.7389, 0.674, 0.742, 0.643, 0.742, 0.643, 0.7355, 0.674, 0.7355, 0.674, 0.7389, 0.643, 0.7389, 0.643, 0.732, 0.674, 0.732, 0.674, 0.7355, 0.643, 0.7355, 0.3895, 0.482, 0.3895, 0.451, 0.393, 0.451, 0.393, 0.482, 0.3861, 0.482, 0.3861, 0.451, 0.3895, 0.451, 0.3895, 0.482, 0.383, 0.482, 0.383, 0.451, 0.3861, 0.451, 0.3861, 0.482, 0.366, 0.491, 0.3686, 0.4574, 0.383, 0.451, 0.383, 0.482, 0.357, 0.508, 0.326, 0.508, 0.3324, 0.4936, 0.366, 0.491, 0.357, 0.5111, 0.326, 0.5111, 0.326, 0.508, 0.357, 0.508, 0.357, 0.5145, 0.326, 0.5145, 0.326, 0.5111, 0.357, 0.5111, 0.357, 0.518, 0.326, 0.518, 0.326, 0.5145, 0.357, 0.5145, 0.6105, 0.375, 0.6105, 0.451, 0.607, 0.451, 0.607, 0.375, 0.6139, 0.375, 0.6139, 0.451, 0.6105, 0.451, 0.6105, 0.375, 0.617, 0.375, 0.617, 0.451, 0.6139, 0.451, 0.6139, 0.375, 0.625, 0.375, 0.6314, 0.4574, 0.617, 0.451, 0.617, 0.375, 0.75, 0.508, 0.674, 0.508, 0.6676, 0.4936, 0.75, 0.5, 0.75, 0.5111, 0.674, 0.5111, 0.674, 0.508, 0.75, 0.508, 0.75, 0.5145, 0.674, 0.5145, 0.674, 0.5111, 0.75, 0.5111, 0.75, 0.518, 0.674, 0.518, 0.674, 0.5145, 0.75, 0.5145, 0.3895, 0.875, 0.3895, 0.799, 0.393, 0.799, 0.393, 0.875, 0.3861, 0.875, 0.3861, 0.799, 0.3895, 0.799, 0.3895, 0.875, 0.383, 0.875, 0.383, 0.799, 0.3861, 0.799, 0.3861, 0.875, 0.375, 0.875, 0.3686, 0.7926, 0.383, 0.799, 0.383, 0.875, 0.25, 0.742, 0.326, 0.742, 0.3324, 0.7564, 0.25, 0.75, 0.25, 0.7389, 0.326, 0.7389, 0.326, 0.742, 0.25, 0.742, 0.25, 0.7355, 0.326, 0.7355, 0.326, 0.7389, 0.25, 0.7389, 0.25, 0.732, 0.326, 0.732, 0.326, 0.7355, 0.25, 0.7355])
me_cube.materials.append(mat_material)
me_cube.use_mirror_vertex_groups = False
me_cube.update()
me_cylinder = bpy.data.meshes.new('Cylinder')
me_cylinder.from_pydata([(1.433e-09, 0.9237, -1.0), (0.0, 1.0, 2.253), (0.3535, 0.8534, -1.0), (0.3827, 0.9239, 2.253), (0.6531, 0.6531, -1.0), (0.7071, 0.7071, 2.253), (0.8534, 0.3535, -1.0), (0.9239, 0.3827, 2.253), (0.9237, -6.369e-10, -1.0), (1.0, 0.0, 2.253), (0.8534, -0.3535, -1.0), (0.9239, -0.3827, 2.253), (0.6531, -0.6531, -1.0), (0.7071, -0.7071, 2.253), (0.3535, -0.8534, -1.0), (0.3827, -0.9239, 2.253), (1.433e-09, -0.9237, -1.0), (0.0, -1.0, 2.253), (-0.3535, -0.8534, -1.0), (-0.3827, -0.9239, 2.253), (-0.6531, -0.6531, -1.0), (-0.7071, -0.7071, 2.253), (-0.8534, -0.3535, -1.0), (-0.9239, -0.3827, 2.253), (-0.9237, -6.369e-10, -1.0), (-1.0, 0.0, 2.253), (-0.8534, 0.3535, -1.0), (-0.9239, 0.3827, 2.253), (-0.6531, 0.6531, -1.0), (-0.7071, 0.7071, 2.253), (-0.3535, 0.8534, -1.0), (-0.3827, 0.9239, 2.253), (1.391e-09, 0.9259, -0.6967), (0.3543, 0.8554, -0.6967), (0.6547, 0.6547, -0.6967), (0.8554, 0.3543, -0.6967), (0.9259, -6.181e-10, -0.6967), (0.8554, -0.3543, -0.6967), (0.6547, -0.6547, -0.6967), (0.3543, -0.8554, -0.6967), (1.391e-09, -0.9259, -0.6967), (-0.3543, -0.8554, -0.6967), (-0.6547, -0.6547, -0.6967), (-0.8554, -0.3543, -0.6967), (-0.9259, -6.181e-10, -0.6967), (-0.8554, 0.3543, -0.6967), (-0.6547, 0.6547, -0.6967), (-0.3543, 0.8554, -0.6967), (1.914e-08, 0.09316, -2.16), (1.15e-08, 0.8842, -1.385), (2.079e-08, 0.2475, -2.146), (1.996e-08, 0.3959, -2.101), (2.079e-08, 0.5327, -2.03), (2.079e-08, 0.6525, -1.933), (2.079e-08, 0.7509, -1.816), (1.667e-08, 0.824, -1.682), (1.461e-08, 0.869, -1.536), (0.3384, 0.8169, -1.385), (0.03565, 0.08607, -2.16), (0.3326, 0.8029, -1.536), (0.3153, 0.7613, -1.682), (0.2874, 0.6937, -1.816), (0.2497, 0.6029, -1.933), (0.2038, 0.4921, -2.03), (0.1515, 0.3658, -2.101), (0.09471, 0.2287, -2.146), (0.6252, 0.6252, -1.385), (0.06587, 0.06587, -2.16), (0.6145, 0.6145, -1.536), (0.5827, 0.5827, -1.682), (0.531, 0.531, -1.816), (0.4614, 0.4614, -1.933), (0.3766, 0.3766, -2.03), (0.2799, 0.2799, -2.101), (0.175, 0.175, -2.146), (0.8169, 0.3384, -1.385), (0.08607, 0.03565, -2.16), (0.8029, 0.3326, -1.536), (0.7613, 0.3153, -1.682), (0.6937, 0.2874, -1.816), (0.6029, 0.2497, -1.933), (0.4921, 0.2038, -2.03), (0.3658, 0.1515, -2.101), (0.2287, 0.09471, -2.146), (0.8842, -1.006e-09, -1.385), (0.09316, 1.217e-08, -2.16), (0.869, -1.006e-09, -1.536), (0.824, 6.408e-10, -1.682), (0.7509, 2.288e-09, -1.816), (0.6525, 2.288e-09, -1.933), (0.5327, 5.582e-09, -2.03), (0.3959, 7.229e-09, -2.101), (0.2475, 9.699e-09, -2.146), (0.8169, -0.3384, -1.385), (0.08607, -0.03565, -2.16), (0.8029, -0.3326, -1.536), (0.7613, -0.3153, -1.682), (0.6937, -0.2874, -1.816), (0.6029, -0.2497, -1.933), (0.4921, -0.2038, -2.03), (0.3658, -0.1515, -2.101), (0.2287, -0.09471, -2.146), (0.6252, -0.6252, -1.385), (0.06587, -0.06587, -2.16), (0.6145, -0.6145, -1.536), (0.5827, -0.5827, -1.682), (0.531, -0.531, -1.816), (0.4614, -0.4614, -1.933), (0.3766, -0.3766, -2.03), (0.2799, -0.2799, -2.101), (0.175, -0.175, -2.146), (0.3384, -0.8169, -1.385), (0.03565, -0.08607, -2.16), (0.3326, -0.8029, -1.536), (0.3153, -0.7613, -1.682), (0.2874, -0.6937, -1.816), (0.2497, -0.6029, -1.933), (0.2038, -0.4921, -2.03), (0.1515, -0.3658, -2.101), (0.09471, -0.2287, -2.146), (1.15e-08, -0.8842, -1.385), (4.549e-08, -0.09316, -2.16), (1.543e-08, -0.869, -1.536), (1.832e-08, -0.824, -1.682), (2.408e-08, -0.7509, -1.816), (2.902e-08, -0.6525, -1.933), (3.396e-08, -0.5327, -2.03), (3.643e-08, -0.3959, -2.101), (4.22e-08, -0.2475, -2.146), (-0.3384, -0.8169, -1.385), (-0.03565, -0.08607, -2.16), (-0.3326, -0.8029, -1.536), (-0.3153, -0.7613, -1.682), (-0.2874, -0.6937, -1.816), (-0.2497, -0.6029, -1.933), (-0.2038, -0.4921, -2.03), (-0.1515, -0.3658, -2.101), (-0.09471, -0.2287, -2.146), (-0.6252, -0.6252, -1.385), (-0.06587, -0.06587, -2.16), (-0.6145, -0.6145, -1.536), (-0.5827, -0.5827, -1.682), (-0.531, -0.531, -1.816), (-0.4614, -0.4614, -1.933), (-0.3766, -0.3766, -2.03), (-0.2799, -0.2799, -2.101), (-0.175, -0.175, -2.146), (-0.8169, -0.3384, -1.385), (-0.08607, -0.03565, -2.16), (-0.8029, -0.3326, -1.536), (-0.7613, -0.3153, -1.682), (-0.6937, -0.2874, -1.816), (-0.6029, -0.2497, -1.933), (-0.4921, -0.2038, -2.03), (-0.3658, -0.1515, -2.101), (-0.2287, -0.09471, -2.146), (-0.8842, -1.006e-09, -1.385), (-0.09316, -1.418e-08, -2.16), (-0.869, -1.006e-09, -1.536), (-0.824, -2.653e-09, -1.682), (-0.7509, -4.3e-09, -1.816), (-0.6525, -4.3e-09, -1.933), (-0.5327, -7.594e-09, -2.03), (-0.3959, -9.241e-09, -2.101), (-0.2475, -1.171e-08, -2.146), (-0.8169, 0.3384, -1.385), (-0.08607, 0.03565, -2.16), (-0.8029, 0.3326, -1.536), (-0.7613, 0.3153, -1.682), (-0.6937, 0.2874, -1.816), (-0.6029, 0.2497, -1.933), (-0.4921, 0.2038, -2.03), (-0.3658, 0.1515, -2.101), (-0.2287, 0.09471, -2.146), (-0.6252, 0.6252, -1.385), (-0.06587, 0.06587, -2.16), (-0.6145, 0.6145, -1.536), (-0.5827, 0.5827, -1.682), (-0.531, 0.531, -1.816), (-0.4614, 0.4614, -1.933), (-0.3766, 0.3766, -2.03), (-0.2799, 0.2799, -2.101), (-0.175, 0.175, -2.146), (-0.3384, 0.8169, -1.385), (-0.03565, 0.08607, -2.16), (-0.3326, 0.8029, -1.536), (-0.3153, 0.7613, -1.682), (-0.2874, 0.6937, -1.816), (-0.2497, 0.6029, -1.933), (-0.2038, 0.4921, -2.03), (-0.1515, 0.3658, -2.101), (-0.09471, 0.2287, -2.146)], [], [(32, 1, 3, 33), (33, 3, 5, 34), (34, 5, 7, 35), (35, 7, 9, 36), (36, 9, 11, 37), (37, 11, 13, 38), (38, 13, 15, 39), (39, 15, 17, 40), (40, 17, 19, 41), (41, 19, 21, 42), (42, 21, 23, 43), (43, 23, 25, 44), (44, 25, 27, 45), (45, 27, 29, 46), (3, 1, 31, 29, 27, 25, 23, 21, 19, 17, 15, 13, 11, 9, 7, 5), (46, 29, 31, 47), (47, 31, 1, 32), (30, 47, 32, 0), (28, 46, 47, 30), (26, 45, 46, 28), (24, 44, 45, 26), (22, 43, 44, 24), (20, 42, 43, 22), (18, 41, 42, 20), (16, 40, 41, 18), (14, 39, 40, 16), (12, 38, 39, 14), (10, 37, 38, 12), (8, 36, 37, 10), (6, 35, 36, 8), (4, 34, 35, 6), (2, 33, 34, 4), (0, 32, 33, 2), (49, 57, 59, 56), (56, 59, 60, 55), (55, 60, 61, 54), (54, 61, 62, 53), (53, 62, 63, 52), (52, 63, 64, 51), (51, 64, 65, 50), (50, 65, 58, 48), (57, 66, 68, 59), (59, 68, 69, 60), (60, 69, 70, 61), (61, 70, 71, 62), (62, 71, 72, 63), (63, 72, 73, 64), (64, 73, 74, 65), (65, 74, 67, 58), (66, 75, 77, 68), (68, 77, 78, 69), (69, 78, 79, 70), (70, 79, 80, 71), (71, 80, 81, 72), (72, 81, 82, 73), (73, 82, 83, 74), (74, 83, 76, 67), (75, 84, 86, 77), (77, 86, 87, 78), (78, 87, 88, 79), (79, 88, 89, 80), (80, 89, 90, 81), (81, 90, 91, 82), (82, 91, 92, 83), (83, 92, 85, 76), (84, 93, 95, 86), (86, 95, 96, 87), (87, 96, 97, 88), (88, 97, 98, 89), (89, 98, 99, 90), (90, 99, 100, 91), (91, 100, 101, 92), (92, 101, 94, 85), (93, 102, 104, 95), (95, 104, 105, 96), (96, 105, 106, 97), (97, 106, 107, 98), (98, 107, 108, 99), (99, 108, 109, 100), (100, 109, 110, 101), (101, 110, 103, 94), (102, 111, 113, 104), (104, 113, 114, 105), (105, 114, 115, 106), (106, 115, 116, 107), (107, 116, 117, 108), (108, 117, 118, 109), (109, 118, 119, 110), (110, 119, 112, 103), (111, 120, 122, 113), (113, 122, 123, 114), (114, 123, 124, 115), (115, 124, 125, 116), (116, 125, 126, 117), (117, 126, 127, 118), (118, 127, 128, 119), (119, 128, 121, 112), (120, 129, 131, 122), (122, 131, 132, 123), (123, 132, 133, 124), (124, 133, 134, 125), (125, 134, 135, 126), (126, 135, 136, 127), (127, 136, 137, 128), (128, 137, 130, 121), (129, 138, 140, 131), (131, 140, 141, 132), (132, 141, 142, 133), (133, 142, 143, 134), (134, 143, 144, 135), (135, 144, 145, 136), (136, 145, 146, 137), (137, 146, 139, 130), (138, 147, 149, 140), (140, 149, 150, 141), (141, 150, 151, 142), (142, 151, 152, 143), (143, 152, 153, 144), (144, 153, 154, 145), (145, 154, 155, 146), (146, 155, 148, 139), (147, 156, 158, 149), (149, 158, 159, 150), (150, 159, 160, 151), (151, 160, 161, 152), (152, 161, 162, 153), (153, 162, 163, 154), (154, 163, 164, 155), (155, 164, 157, 148), (156, 165, 167, 158), (158, 167, 168, 159), (159, 168, 169, 160), (160, 169, 170, 161), (161, 170, 171, 162), (162, 171, 172, 163), (163, 172, 173, 164), (164, 173, 166, 157), (165, 174, 176, 167), (167, 176, 177, 168), (168, 177, 178, 169), (169, 178, 179, 170), (170, 179, 180, 171), (171, 180, 181, 172), (172, 181, 182, 173), (173, 182, 175, 166), (174, 183, 185, 176), (176, 185, 186, 177), (177, 186, 187, 178), (178, 187, 188, 179), (179, 188, 189, 180), (180, 189, 190, 181), (181, 190, 191, 182), (182, 191, 184, 175), (183, 49, 56, 185), (185, 56, 55, 186), (186, 55, 54, 187), (187, 54, 53, 188), (188, 53, 52, 189), (189, 52, 51, 190), (190, 51, 50, 191), (191, 50, 48, 184), (0, 2, 57, 49), (48, 58, 67, 76, 85, 94, 103, 112, 121, 130, 139, 148, 157, 166, 175, 184), (30, 0, 49, 183), (2, 4, 66, 57), (4, 6, 75, 66), (6, 8, 84, 75), (8, 10, 93, 84), (10, 12, 102, 93), (12, 14, 111, 102), (14, 16, 120, 111), (16, 18, 129, 120), (18, 20, 138, 129), (20, 22, 147, 138), (22, 24, 156, 147), (24, 26, 165, 156), (26, 28, 174, 165), (28, 30, 183, 174)])
me_cylinder.polygons.foreach_set('use_smooth', [True] * 178)
_uv = me_cylinder.uv_layers.new(name='UVMap')
_uv.uv.foreach_set('vector', [1.0, 0.5758, 1.0, 1.0, 0.9375, 1.0, 0.9375, 0.5758, 0.9375, 0.5758, 0.9375, 1.0, 0.875, 1.0, 0.875, 0.5758, 0.875, 0.5758, 0.875, 1.0, 0.8125, 1.0, 0.8125, 0.5758, 0.8125, 0.5758, 0.8125, 1.0, 0.75, 1.0, 0.75, 0.5758, 0.75, 0.5758, 0.75, 1.0, 0.6875, 1.0, 0.6875, 0.5758, 0.6875, 0.5758, 0.6875, 1.0, 0.625, 1.0, 0.625, 0.5758, 0.625, 0.5758, 0.625, 1.0, 0.5625, 1.0, 0.5625, 0.5758, 0.5625, 0.5758, 0.5625, 1.0, 0.5, 1.0, 0.5, 0.5758, 0.5, 0.5758, 0.5, 1.0, 0.4375, 1.0, 0.4375, 0.5758, 0.4375, 0.5758, 0.4375, 1.0, 0.375, 1.0, 0.375, 0.5758, 0.375, 0.5758, 0.375, 1.0, 0.3125, 1.0, 0.3125, 0.5758, 0.3125, 0.5758, 0.3125, 1.0, 0.25, 1.0, 0.25, 0.5758, 0.25, 0.5758, 0.25, 1.0, 0.1875, 1.0, 0.1875, 0.5758, 0.1875, 0.5758, 0.1875, 1.0, 0.125, 1.0, 0.125, 0.5758, 0.3418, 0.4717, 0.25, 0.49, 0.1582, 0.4717, 0.08029, 0.4197, 0.02827, 0.3418, 0.01, 0.25, 0.02827, 0.1582, 0.08029, 0.08029, 0.1582, 0.02827, 0.25, 0.01, 0.3418, 0.02827, 0.4197, 0.08029, 0.4717, 0.1582, 0.49, 0.25, 0.4717, 0.3418, 0.4197, 0.4197, 0.125, 0.5758, 0.125, 1.0, 0.0625, 1.0, 0.0625, 0.5758, 0.0625, 0.5758, 0.0625, 1.0, 0.0, 1.0, 0.0, 0.5758, 0.0625, 0.5, 0.0625, 0.5758, 0.0, 0.5758, 0.0, 0.5, 0.125, 0.5, 0.125, 0.5758, 0.0625, 0.5758, 0.0625, 0.5, 0.1875, 0.5, 0.1875, 0.5758, 0.125, 0.5758, 0.125, 0.5, 0.25, 0.5, 0.25, 0.5758, 0.1875, 0.5758, 0.1875, 0.5, 0.3125, 0.5, 0.3125, 0.5758, 0.25, 0.5758, 0.25, 0.5, 0.375, 0.5, 0.375, 0.5758, 0.3125, 0.5758, 0.3125, 0.5, 0.4375, 0.5, 0.4375, 0.5758, 0.375, 0.5758, 0.375, 0.5, 0.5, 0.5, 0.5, 0.5758, 0.4375, 0.5758, 0.4375, 0.5, 0.5625, 0.5, 0.5625, 0.5758, 0.5, 0.5758, 0.5, 0.5, 0.625, 0.5, 0.625, 0.5758, 0.5625, 0.5758, 0.5625, 0.5, 0.6875, 0.5, 0.6875, 0.5758, 0.625, 0.5758, 0.625, 0.5, 0.75, 0.5, 0.75, 0.5758, 0.6875, 0.5758, 0.6875, 0.5, 0.8125, 0.5, 0.8125, 0.5758, 0.75, 0.5758, 0.75, 0.5, 0.875, 0.5, 0.875, 0.5758, 0.8125, 0.5758, 0.8125, 0.5, 0.9375, 0.5, 0.9375, 0.5758, 0.875, 0.5758, 0.875, 0.5, 1.0, 0.5, 1.0, 0.5758, 0.9375, 0.5758, 0.9375, 0.5, 1.0, 0.5, 0.9375, 0.5, 0.9375, 0.5, 0.9995, 0.5, 0.9995, 0.5, 0.9375, 0.5, 0.9375, 0.5, 0.9979, 0.5, 0.9979, 0.5, 0.9375, 0.5, 0.9375, 0.5, 0.9953, 0.5, 0.9953, 0.5, 0.9375, 0.5, 0.9375, 0.5, 0.9918, 0.5, 0.75, 0.4876, 0.8409, 0.4695, 0.8053, 0.3836, 0.75, 0.3946, 0.75, 0.3946, 0.8053, 0.3836, 0.7911, 0.3493, 0.75, 0.3575, 0.75, 0.3575, 0.7911, 0.3493, 0.7757, 0.3121, 0.75, 0.3172, 0.75, 0.3172, 0.7757, 0.3121, 0.7597, 0.2734, 0.75, 0.2753, 0.9375, 0.5, 0.875, 0.5, 0.875, 0.5, 0.9375, 0.5, 0.9375, 0.5, 0.875, 0.5, 0.875, 0.5, 0.9375, 0.5, 0.9375, 0.5, 0.875, 0.5, 0.875, 0.5, 0.9375, 0.5, 0.9375, 0.5, 0.875, 0.5, 0.875, 0.5, 0.9375, 0.5, 0.8409, 0.4695, 0.918, 0.418, 0.8522, 0.3522, 0.8053, 0.3836, 0.8053, 0.3836, 0.8522, 0.3522, 0.826, 0.326, 0.7911, 0.3493, 0.7911, 0.3493, 0.826, 0.326, 0.7975, 0.2975, 0.7757, 0.3121, 0.7757, 0.3121, 0.7975, 0.2975, 0.7679, 0.2679, 0.7597, 0.2734, 0.875, 0.5, 0.8125, 0.5, 0.8125, 0.5, 0.875, 0.5, 0.875, 0.5, 0.8125, 0.5, 0.8125, 0.5, 0.875, 0.5, 0.875, 0.5, 0.8125, 0.5, 0.8125, 0.5, 0.875, 0.5, 0.875, 0.5, 0.8125, 0.5, 0.8125, 0.5, 0.875, 0.5, 0.918, 0.418, 0.9695, 0.3409, 0.8836, 0.3053, 0.8522, 0.3522, 0.8522, 0.3522, 0.8836, 0.3053, 0.8493, 0.2911, 0.826, 0.326, 0.826, 0.326, 0.8493, 0.2911, 0.8121, 0.2757, 0.7975, 0.2975, 0.7975, 0.2975, 0.8121, 0.2757, 0.7734, 0.2597, 0.7679, 0.2679, 0.8125, 0.5, 0.75, 0.5, 0.75, 0.5, 0.8125, 0.5, 0.8125, 0.5, 0.75, 0.5, 0.75, 0.5, 0.8125, 0.5, 0.8125, 0.5, 0.75, 0.5, 0.75, 0.5, 0.8125, 0.5, 0.8125, 0.5, 0.75, 0.5, 0.75, 0.5, 0.8125, 0.5, 0.9695, 0.3409, 0.9876, 0.25, 0.8946, 0.25, 0.8836, 0.3053, 0.8836, 0.3053, 0.8946, 0.25, 0.8575, 0.25, 0.8493, 0.2911, 0.8493, 0.2911, 0.8575, 0.25, 0.8172, 0.25, 0.8121, 0.2757, 0.8121, 0.2757, 0.8172, 0.25, 0.7753, 0.25, 0.7734, 0.2597, 0.75, 0.5, 0.6875, 0.5, 0.6875, 0.5, 0.75, 0.5, 0.75, 0.5, 0.6875, 0.5, 0.6875, 0.5, 0.75, 0.5, 0.75, 0.5, 0.6875, 0.5, 0.6875, 0.5, 0.75, 0.5, 0.75, 0.5, 0.6875, 0.5, 0.6875, 0.5, 0.75, 0.5, 0.9876, 0.25, 0.9695, 0.1591, 0.8836, 0.1947, 0.8946, 0.25, 0.8946, 0.25, 0.8836, 0.1947, 0.8493, 0.2089, 0.8575, 0.25, 0.8575, 0.25, 0.8493, 0.2089, 0.8121, 0.2243, 0.8172, 0.25, 0.8172, 0.25, 0.8121, 0.2243, 0.7734, 0.2403, 0.7753, 0.25, 0.6875, 0.5, 0.625, 0.5, 0.625, 0.5, 0.6875, 0.5, 0.6875, 0.5, 0.625, 0.5, 0.625, 0.5, 0.6875, 0.5, 0.6875, 0.5, 0.625, 0.5, 0.625, 0.5, 0.6875, 0.5, 0.6875, 0.5, 0.625, 0.5, 0.625, 0.5, 0.6875, 0.5, 0.9695, 0.1591, 0.918, 0.08199, 0.8522, 0.1478, 0.8836, 0.1947, 0.8836, 0.1947, 0.8522, 0.1478, 0.826, 0.174, 0.8493, 0.2089, 0.8493, 0.2089, 0.826, 0.174, 0.7975, 0.2025, 0.8121, 0.2243, 0.8121, 0.2243, 0.7975, 0.2025, 0.7679, 0.2321, 0.7734, 0.2403, 0.625, 0.5, 0.5625, 0.5, 0.5625, 0.5, 0.625, 0.5, 0.625, 0.5, 0.5625, 0.5, 0.5625, 0.5, 0.625, 0.5, 0.625, 0.5, 0.5625, 0.5, 0.5625, 0.5, 0.625, 0.5, 0.625, 0.5, 0.5625, 0.5, 0.5625, 0.5, 0.625, 0.5, 0.918, 0.08199, 0.8409, 0.03048, 0.8053, 0.1164, 0.8522, 0.1478, 0.8522, 0.1478, 0.8053, 0.1164, 0.7911, 0.1507, 0.826, 0.174, 0.826, 0.174, 0.7911, 0.1507, 0.7757, 0.1879, 0.7975, 0.2025, 0.7975, 0.2025, 0.7757, 0.1879, 0.7597, 0.2266, 0.7679, 0.2321, 0.5625, 0.5, 0.5, 0.5, 0.5, 0.5, 0.5625, 0.5, 0.5625, 0.5, 0.5, 0.5, 0.5, 0.5, 0.5625, 0.5, 0.5625, 0.5, 0.5, 0.5, 0.5, 0.5, 0.5625, 0.5, 0.5625, 0.5, 0.5, 0.5, 0.5, 0.5, 0.5625, 0.5, 0.8409, 0.03048, 0.75, 0.01239, 0.75, 0.1054, 0.8053, 0.1164, 0.8053, 0.1164, 0.75, 0.1054, 0.75, 0.1425, 0.7911, 0.1507, 0.7911, 0.1507, 0.75, 0.1425, 0.75, 0.1828, 0.7757, 0.1879, 0.7757, 0.1879, 0.75, 0.1828, 0.75, 0.2247, 0.7597, 0.2266, 0.5, 0.5, 0.4375, 0.5, 0.4375, 0.5, 0.5, 0.5, 0.5, 0.5, 0.4375, 0.5, 0.4375, 0.5, 0.5, 0.5, 0.5, 0.5, 0.4375, 0.5, 0.4375, 0.5, 0.5, 0.5, 0.5, 0.5, 0.4375, 0.5, 0.4375, 0.5, 0.5, 0.5, 0.75, 0.01239, 0.6591, 0.03048, 0.6947, 0.1164, 0.75, 0.1054, 0.75, 0.1054, 0.6947, 0.1164, 0.7089, 0.1507, 0.75, 0.1425, 0.75, 0.1425, 0.7089, 0.1507, 0.7243, 0.1879, 0.75, 0.1828, 0.75, 0.1828, 0.7243, 0.1879, 0.7403, 0.2266, 0.75, 0.2247, 0.4375, 0.5, 0.375, 0.5, 0.375, 0.5, 0.4375, 0.5, 0.4375, 0.5, 0.375, 0.5, 0.375, 0.5, 0.4375, 0.5, 0.4375, 0.5, 0.375, 0.5, 0.375, 0.5, 0.4375, 0.5, 0.4375, 0.5, 0.375, 0.5, 0.375, 0.5, 0.4375, 0.5, 0.6591, 0.03048, 0.582, 0.08199, 0.6478, 0.1478, 0.6947, 0.1164, 0.6947, 0.1164, 0.6478, 0.1478, 0.674, 0.174, 0.7089, 0.1507, 0.7089, 0.1507, 0.674, 0.174, 0.7025, 0.2025, 0.7243, 0.1879, 0.7243, 0.1879, 0.7025, 0.2025, 0.7321, 0.2321, 0.7403, 0.2266, 0.375, 0.5, 0.3125, 0.5, 0.3125, 0.5, 0.375, 0.5, 0.375, 0.5, 0.3125, 0.5, 0.3125, 0.5, 0.375, 0.5, 0.375, 0.5, 0.3125, 0.5, 0.3125, 0.5, 0.375, 0.5, 0.375, 0.5, 0.3125, 0.5, 0.3125, 0.5, 0.375, 0.5, 0.582, 0.08199, 0.5305, 0.1591, 0.6164, 0.1947, 0.6478, 0.1478, 0.6478, 0.1478, 0.6164, 0.1947, 0.6507, 0.2089, 0.674, 0.174, 0.674, 0.174, 0.6507, 0.2089, 0.6879, 0.2243, 0.7025, 0.2025, 0.7025, 0.2025, 0.6879, 0.2243, 0.7266, 0.2403, 0.7321, 0.2321, 0.3125, 0.5, 0.25, 0.5, 0.25, 0.5, 0.3125, 0.5, 0.3125, 0.5, 0.25, 0.5, 0.25, 0.5, 0.3125, 0.5, 0.3125, 0.5, 0.25, 0.5, 0.25, 0.5, 0.3125, 0.5, 0.3125, 0.5, 0.25, 0.5, 0.25, 0.5, 0.3125, 0.5, 0.5305, 0.1591, 0.5124, 0.25, 0.6054, 0.25, 0.6164, 0.1947, 0.6164, 0.1947, 0.6054, 0.25, 0.6425, 0.25, 0.6507, 0.2089, 0.6507, 0.2089, 0.6425, 0.25, 0.6828, 0.25, 0.6879, 0.2243, 0.6879, 0.2243, 0.6828, 0.25, 0.7247, 0.25, 0.7266, 0.2403, 0.25, 0.5, 0.1875, 0.5, 0.1875, 0.5, 0.25, 0.5, 0.25, 0.5, 0.1875, 0.5, 0.1875, 0.5, 0.25, 0.5, 0.25, 0.5, 0.1875, 0.5, 0.1875, 0.5, 0.25, 0.5, 0.25, 0.5, 0.1875, 0.5, 0.1875, 0.5, 0.25, 0.5, 0.5124, 0.25, 0.5305, 0.3409, 0.6164, 0.3053, 0.6054, 0.25, 0.6054, 0.25, 0.6164, 0.3053, 0.6507, 0.2911, 0.6425, 0.25, 0.6425, 0.25, 0.6507, 0.2911, 0.6879, 0.2757, 0.6828, 0.25, 0.6828, 0.25, 0.6879, 0.2757, 0.7266, 0.2597, 0.7247, 0.25, 0.1875, 0.5, 0.125, 0.5, 0.125, 0.5, 0.1875, 0.5, 0.1875, 0.5, 0.125, 0.5, 0.125, 0.5, 0.1875, 0.5, 0.1875, 0.5, 0.125, 0.5, 0.125, 0.5, 0.1875, 0.5, 0.1875, 0.5, 0.125, 0.5, 0.125, 0.5, 0.1875, 0.5, 0.5305, 0.3409, 0.582, 0.418, 0.6478, 0.3522, 0.6164, 0.3053, 0.6164, 0.3053, 0.6478, 0.3522, 0.674, 0.326, 0.6507, 0.2911, 0.6507, 0.2911, 0.674, 0.326, 0.7025, 0.2975, 0.6879, 0.2757, 0.6879, 0.2757, 0.7025, 0.2975, 0.7321, 0.2679, 0.7266, 0.2597, 0.125, 0.5, 0.0625, 0.5, 0.0625, 0.5, 0.125, 0.5, 0.125, 0.5, 0.0625, 0.5, 0.0625, 0.5, 0.125, 0.5, 0.125, 0.5, 0.0625, 0.5, 0.0625, 0.5, 0.125, 0.5, 0.125, 0.5, 0.0625, 0.5, 0.0625, 0.5, 0.125, 0.5, 0.582, 0.418, 0.6591, 0.4695, 0.6947, 0.3836, 0.6478, 0.3522, 0.6478, 0.3522, 0.6947, 0.3836, 0.7089, 0.3493, 0.674, 0.326, 0.674, 0.326, 0.7089, 0.3493, 0.7243, 0.3121, 0.7025, 0.2975, 0.7025, 0.2975, 0.7243, 0.3121, 0.7403, 0.2734, 0.7321, 0.2679, 0.0625, 0.5, 0.0, 0.5, 0.0005372, 0.5, 0.0625, 0.5, 0.0625, 0.5, 0.0005372, 0.5, 0.002128, 0.5, 0.0625, 0.5, 0.0625, 0.5, 0.002128, 0.5, 0.004712, 0.5, 0.0625, 0.5, 0.0625, 0.5, 0.004712, 0.5, 0.008189, 0.5, 0.0625, 0.5, 0.6591, 0.4695, 0.75, 0.4876, 0.75, 0.3946, 0.6947, 0.3836, 0.6947, 0.3836, 0.75, 0.3946, 0.75, 0.3575, 0.7089, 0.3493, 0.7089, 0.3493, 0.75, 0.3575, 0.75, 0.3172, 0.7243, 0.3121, 0.7243, 0.3121, 0.75, 0.3172, 0.75, 0.2753, 0.7403, 0.2734, 1.0, 0.5, 0.9375, 0.5, 0.9375, 0.5, 1.0, 0.5, 0.75, 0.2753, 0.7597, 0.2734, 0.7679, 0.2679, 0.7734, 0.2597, 0.7753, 0.25, 0.7734, 0.2403, 0.7679, 0.2321, 0.7597, 0.2266, 0.75, 0.2247, 0.7403, 0.2266, 0.7321, 0.2321, 0.7266, 0.2403, 0.7247, 0.25, 0.7266, 0.2597, 0.7321, 0.2679, 0.7403, 0.2734, 0.0625, 0.5, 0.0, 0.5, 0.0, 0.5, 0.0625, 0.5, 0.9375, 0.5, 0.875, 0.5, 0.875, 0.5, 0.9375, 0.5, 0.875, 0.5, 0.8125, 0.5, 0.8125, 0.5, 0.875, 0.5, 0.8125, 0.5, 0.75, 0.5, 0.75, 0.5, 0.8125, 0.5, 0.75, 0.5, 0.6875, 0.5, 0.6875, 0.5, 0.75, 0.5, 0.6875, 0.5, 0.625, 0.5, 0.625, 0.5, 0.6875, 0.5, 0.625, 0.5, 0.5625, 0.5, 0.5625, 0.5, 0.625, 0.5, 0.5625, 0.5, 0.5, 0.5, 0.5, 0.5, 0.5625, 0.5, 0.5, 0.5, 0.4375, 0.5, 0.4375, 0.5, 0.5, 0.5, 0.4375, 0.5, 0.375, 0.5, 0.375, 0.5, 0.4375, 0.5, 0.375, 0.5, 0.3125, 0.5, 0.3125, 0.5, 0.375, 0.5, 0.3125, 0.5, 0.25, 0.5, 0.25, 0.5, 0.3125, 0.5, 0.25, 0.5, 0.1875, 0.5, 0.1875, 0.5, 0.25, 0.5, 0.1875, 0.5, 0.125, 0.5, 0.125, 0.5, 0.1875, 0.5, 0.125, 0.5, 0.0625, 0.5, 0.0625, 0.5, 0.125, 0.5])
me_cylinder.update()
me_cube_001 = bpy.data.meshes.new('Cube.001')
me_cube_001.from_pydata([(0.8561, -1.0, 0.8522), (0.8842, -0.9972, 0.8522), (0.9112, -0.989, 0.8522), (0.9361, -0.9758, 0.8522), (0.9579, -0.9579, 0.8522), (0.8561, -0.9972, 0.8802), (0.8854, -0.994, 0.8811), (0.9126, -0.9852, 0.8811), (0.9361, -0.9722, 0.8809), (0.9558, -0.9559, 0.8807), (0.8561, -0.989, 0.9072), (0.8854, -0.9852, 0.9086), (0.9119, -0.9765, 0.9079), (0.9335, -0.9647, 0.9062), (0.9507, -0.9507, 0.9052), (0.8561, -0.9758, 0.9321), (0.885, -0.972, 0.9323), (0.9102, -0.9647, 0.9296), (0.9296, -0.9556, 0.9257), (0.9444, -0.9444, 0.9236), (0.9392, -0.9392, 0.9352), (0.989, -0.9112, 0.8522), (0.9852, -0.9125, 0.8815), (0.9765, -0.9118, 0.908), (0.9647, -0.9101, 0.9296), (0.9507, -0.9092, 0.9467), (0.9758, -0.9361, 0.8522), (0.972, -0.9363, 0.8811), (0.9647, -0.9335, 0.9062), (0.9556, -0.9296, 0.9257), (0.9444, -0.9275, 0.9405), (0.8561, -0.9112, 0.9851), (0.8561, -0.9361, 0.9718), (0.8561, -0.9579, 0.9539), (0.8851, -0.9126, 0.9813), (0.8848, -0.9361, 0.9682), (0.8847, -0.9558, 0.9519), (0.9118, -0.9119, 0.9725), (0.9101, -0.9335, 0.9608), (0.9092, -0.9507, 0.9467), (0.9335, -0.9102, 0.9607), (0.9296, -0.9296, 0.9516), (0.9275, -0.9444, 0.9405), (0.8561, -1.0, -0.8601), (0.989, -0.9112, -0.8601), (0.9758, -0.9361, -0.8601), (0.9579, -0.9579, -0.8601), (0.9852, -0.9126, -0.889), (0.9722, -0.9361, -0.8888), (0.9559, -0.9558, -0.8886), (0.9765, -0.9119, -0.9158), (0.9647, -0.9335, -0.9141), (0.9507, -0.9507, -0.9131), (0.9647, -0.9102, -0.9375), (0.9556, -0.9296, -0.9336), (0.9444, -0.9444, -0.9315), (0.9392, -0.9392, -0.9431), (0.8561, -0.9972, -0.8881), (0.8561, -0.989, -0.9151), (0.8561, -0.9758, -0.94), (0.8561, -0.9579, -0.9618), (0.8842, -0.9972, -0.8601), (0.885, -0.994, -0.8894), (0.8851, -0.9852, -0.9166), (0.8848, -0.9722, -0.9401), (0.8847, -0.9559, -0.9597), (0.9112, -0.989, -0.8601), (0.9125, -0.9852, -0.8894), (0.9118, -0.9765, -0.9159), (0.9101, -0.9647, -0.9375), (0.9092, -0.9507, -0.9546), (0.9361, -0.9758, -0.8601), (0.9363, -0.972, -0.889), (0.9335, -0.9647, -0.9142), (0.9296, -0.9556, -0.9336), (0.9275, -0.9444, -0.9484), (0.8561, -0.9112, -0.993), (0.8854, -0.9125, -0.9891), (0.9119, -0.9118, -0.9804), (0.9335, -0.9101, -0.9687), (0.9507, -0.9092, -0.9547), (0.8561, -0.9361, -0.9797), (0.885, -0.9363, -0.976), (0.9102, -0.9335, -0.9686), (0.9296, -0.9296, -0.9595), (0.9444, -0.9275, -0.9484), (0.0, -1.0, 0.8522), (0.0, -0.9972, 0.8802), (0.0, -0.989, 0.9072), (0.0, -0.9758, 0.9321), (0.0, -0.9579, 0.9539), (0.0, -0.9361, 0.9718), (0.0, -0.9112, 0.9851), (0.0, -1.0, -0.8601), (0.0, -0.9112, -0.993), (0.0, -0.9361, -0.9797), (0.0, -0.9579, -0.9618), (0.0, -0.9758, -0.94), (0.0, -0.989, -0.9151), (0.0, -0.9972, -0.8881), (0.8465, -1.003, 0.5385), (0.8561, -1.0, -0.5594), (0.8842, -0.9972, -0.5594), (0.8842, -0.9972, 0.5515), (0.9112, -0.989, -0.5594), (0.9112, -0.989, 0.5515), (0.9361, -0.9758, -0.5594), (0.9361, -0.9758, 0.5515), (0.9579, -0.9579, -0.5594), (0.9579, -0.9579, 0.5515), (0.9758, -0.9361, -0.5594), (0.9758, -0.9361, 0.5515), (0.989, -0.9112, -0.5594), (0.989, -0.9112, 0.5515), (0.6079, -0.9112, -0.993), (0.6079, -0.9361, -0.9797), (0.6079, -0.9579, -0.9618), (0.6079, -0.9758, -0.94), (0.6079, -0.989, -0.9151), (0.6079, -0.9972, -0.8881), (0.6079, -1.0, -0.8601), (0.6079, -0.9112, 0.9851), (0.6079, -0.9361, 0.9718), (0.6079, -0.9579, 0.9539), (0.6079, -0.9758, 0.9321), (0.6079, -0.989, 0.9072), (0.6079, -0.9972, 0.8802), (0.6079, -1.0, 0.8522)], [], [(0, 1, 6, 5), (1, 2, 7, 6), (2, 3, 8, 7), (3, 4, 9, 8), (5, 6, 11, 10), (6, 7, 12, 11), (7, 8, 13, 12), (8, 9, 14, 13), (10, 11, 16, 15), (11, 12, 17, 16), (12, 13, 18, 17), (13, 14, 19, 18), (15, 16, 36, 33), (16, 17, 39, 36), (17, 18, 42, 39), (18, 19, 20, 42), (21, 22, 27, 26), (22, 23, 28, 27), (23, 24, 29, 28), (24, 25, 30, 29), (26, 27, 9, 4), (27, 28, 14, 9), (28, 29, 19, 14), (29, 30, 20, 19), (31, 32, 35, 34), (32, 33, 36, 35), (34, 35, 38, 37), (35, 36, 39, 38), (37, 38, 41, 40), (38, 39, 42, 41), (40, 41, 30, 25), (41, 42, 20, 30), (44, 45, 48, 47), (45, 46, 49, 48), (47, 48, 51, 50), (48, 49, 52, 51), (50, 51, 54, 53), (51, 52, 55, 54), (53, 54, 85, 80), (54, 55, 56, 85), (43, 57, 62, 61), (57, 58, 63, 62), (58, 59, 64, 63), (59, 60, 65, 64), (61, 62, 67, 66), (62, 63, 68, 67), (63, 64, 69, 68), (64, 65, 70, 69), (66, 67, 72, 71), (67, 68, 73, 72), (68, 69, 74, 73), (69, 70, 75, 74), (71, 72, 49, 46), (72, 73, 52, 49), (73, 74, 55, 52), (74, 75, 56, 55), (76, 77, 82, 81), (77, 78, 83, 82), (78, 79, 84, 83), (79, 80, 85, 84), (81, 82, 65, 60), (82, 83, 70, 65), (83, 84, 75, 70), (84, 85, 56, 75), (101, 43, 61, 102), (102, 61, 66, 104), (104, 66, 71, 106), (106, 71, 46, 108), (108, 46, 45, 110), (110, 45, 44, 112), (114, 76, 81, 115), (115, 81, 60, 116), (116, 60, 59, 117), (117, 59, 58, 118), (118, 58, 57, 119), (119, 57, 43, 120), (121, 92, 91, 122), (122, 91, 90, 123), (123, 90, 89, 124), (124, 89, 88, 125), (125, 88, 87, 126), (126, 87, 86, 127), (26, 111, 113, 21), (111, 110, 112, 113), (4, 109, 111, 26), (109, 108, 110, 111), (3, 107, 109, 4), (107, 106, 108, 109), (2, 105, 107, 3), (105, 104, 106, 107), (1, 103, 105, 2), (103, 102, 104, 105), (0, 100, 103, 1), (100, 101, 102, 103), (5, 126, 127, 0), (10, 125, 126, 5), (15, 124, 125, 10), (33, 123, 124, 15), (32, 122, 123, 33), (31, 121, 122, 32), (99, 119, 120, 93), (98, 118, 119, 99), (97, 117, 118, 98), (96, 116, 117, 97), (95, 115, 116, 96), (94, 114, 115, 95)])
me_cube_001.polygons.foreach_set('use_smooth', [True] * 106)
_uv = me_cube_001.uv_layers.new(name='UVMap')
_uv.uv.foreach_set('vector', [0.607, 0.768, 0.607, 0.7645, 0.6106, 0.7643, 0.6105, 0.768, 0.607, 0.7645, 0.607, 0.7611, 0.6106, 0.7609, 0.6106, 0.7643, 0.607, 0.7611, 0.607, 0.758, 0.6106, 0.758, 0.6106, 0.7609, 0.607, 0.758, 0.607, 0.75, 0.6106, 0.75, 0.6106, 0.758, 0.6105, 0.768, 0.6106, 0.7643, 0.6141, 0.7643, 0.6139, 0.768, 0.6106, 0.7643, 0.6106, 0.7609, 0.614, 0.761, 0.6141, 0.7643, 0.6106, 0.7609, 0.6106, 0.758, 0.6138, 0.7583, 0.614, 0.761, 0.6106, 0.758, 0.6106, 0.75, 0.6136, 0.75, 0.6138, 0.7583, 0.6139, 0.768, 0.6141, 0.7643, 0.617, 0.7644, 0.617, 0.768, 0.6141, 0.7643, 0.614, 0.761, 0.6167, 0.7612, 0.617, 0.7644, 0.614, 0.761, 0.6138, 0.7583, 0.6162, 0.7588, 0.6167, 0.7612, 0.6138, 0.7583, 0.6136, 0.75, 0.6159, 0.75, 0.6162, 0.7588, 0.617, 0.768, 0.617, 0.7644, 0.6322, 0.7572, 0.634, 0.759, 0.617, 0.7644, 0.6167, 0.7612, 0.6307, 0.7557, 0.6322, 0.7572, 0.6167, 0.7612, 0.6162, 0.7588, 0.6295, 0.7545, 0.6307, 0.7557, 0.6162, 0.7588, 0.6159, 0.75, 0.625, 0.7475, 0.6295, 0.7545, 0.607, 0.7389, 0.6107, 0.7391, 0.6106, 0.742, 0.607, 0.742, 0.6107, 0.7391, 0.614, 0.739, 0.6138, 0.7417, 0.6106, 0.742, 0.614, 0.739, 0.6167, 0.7388, 0.6162, 0.7412, 0.6138, 0.7417, 0.6167, 0.7388, 0.625, 0.7386, 0.625, 0.7409, 0.6162, 0.7412, 0.607, 0.742, 0.6106, 0.742, 0.6106, 0.75, 0.607, 0.75, 0.6106, 0.742, 0.6138, 0.7417, 0.6136, 0.75, 0.6106, 0.75, 0.6138, 0.7417, 0.6162, 0.7412, 0.6159, 0.75, 0.6136, 0.75, 0.6162, 0.7412, 0.625, 0.7409, 0.625, 0.7475, 0.6159, 0.75, 0.643, 0.7389, 0.643, 0.742, 0.6394, 0.742, 0.6394, 0.7391, 0.643, 0.742, 0.634, 0.759, 0.6322, 0.7572, 0.6394, 0.742, 0.6394, 0.7391, 0.6394, 0.742, 0.6362, 0.7417, 0.636, 0.739, 0.6394, 0.742, 0.6322, 0.7572, 0.6307, 0.7557, 0.6362, 0.7417, 0.636, 0.739, 0.6362, 0.7417, 0.6338, 0.7412, 0.6333, 0.7388, 0.6362, 0.7417, 0.6307, 0.7557, 0.6295, 0.7545, 0.6338, 0.7412, 0.6333, 0.7388, 0.6338, 0.7412, 0.625, 0.7409, 0.625, 0.7386, 0.6338, 0.7412, 0.6295, 0.7545, 0.625, 0.7475, 0.625, 0.7409, 0.393, 0.7389, 0.393, 0.742, 0.3894, 0.742, 0.3894, 0.7391, 0.393, 0.742, 0.393, 0.75, 0.3894, 0.75, 0.3894, 0.742, 0.3894, 0.7391, 0.3894, 0.742, 0.3862, 0.7417, 0.386, 0.739, 0.3894, 0.742, 0.3894, 0.75, 0.3864, 0.75, 0.3862, 0.7417, 0.386, 0.739, 0.3862, 0.7417, 0.3838, 0.7412, 0.3833, 0.7388, 0.3862, 0.7417, 0.3864, 0.75, 0.3841, 0.75, 0.3838, 0.7412, 0.3833, 0.7388, 0.3838, 0.7412, 0.375, 0.7409, 0.375, 0.7386, 0.3838, 0.7412, 0.3841, 0.75, 0.3775, 0.75, 0.375, 0.7409, 0.393, 0.768, 0.3895, 0.768, 0.3893, 0.7644, 0.393, 0.7645, 0.3895, 0.768, 0.3861, 0.768, 0.3859, 0.7644, 0.3893, 0.7644, 0.3861, 0.768, 0.383, 0.768, 0.383, 0.7644, 0.3859, 0.7644, 0.383, 0.768, 0.366, 0.759, 0.3678, 0.7572, 0.383, 0.7644, 0.393, 0.7645, 0.3893, 0.7644, 0.3893, 0.7609, 0.393, 0.7611, 0.3893, 0.7644, 0.3859, 0.7644, 0.386, 0.761, 0.3893, 0.7609, 0.3859, 0.7644, 0.383, 0.7644, 0.3833, 0.7612, 0.386, 0.761, 0.383, 0.7644, 0.3678, 0.7572, 0.3693, 0.7557, 0.3833, 0.7612, 0.393, 0.7611, 0.3893, 0.7609, 0.3894, 0.758, 0.393, 0.758, 0.3893, 0.7609, 0.386, 0.761, 0.3862, 0.7583, 0.3894, 0.758, 0.386, 0.761, 0.3833, 0.7612, 0.3838, 0.7588, 0.3862, 0.7583, 0.3833, 0.7612, 0.3693, 0.7557, 0.3705, 0.7545, 0.3838, 0.7588, 0.393, 0.758, 0.3894, 0.758, 0.3894, 0.75, 0.393, 0.75, 0.3894, 0.758, 0.3862, 0.7583, 0.3864, 0.75, 0.3894, 0.75, 0.3862, 0.7583, 0.3838, 0.7588, 0.3841, 0.75, 0.3864, 0.75, 0.3838, 0.7588, 0.3705, 0.7545, 0.3775, 0.75, 0.3841, 0.75, 0.357, 0.7389, 0.3607, 0.7391, 0.3606, 0.742, 0.357, 0.742, 0.3607, 0.7391, 0.364, 0.739, 0.3638, 0.7417, 0.3606, 0.742, 0.364, 0.739, 0.3667, 0.7388, 0.3662, 0.7412, 0.3638, 0.7417, 0.3667, 0.7388, 0.375, 0.7386, 0.375, 0.7409, 0.3662, 0.7412, 0.357, 0.742, 0.3606, 0.742, 0.3678, 0.7572, 0.366, 0.759, 0.3606, 0.742, 0.3638, 0.7417, 0.3693, 0.7557, 0.3678, 0.7572, 0.3638, 0.7417, 0.3662, 0.7412, 0.3705, 0.7545, 0.3693, 0.7557, 0.3662, 0.7412, 0.375, 0.7409, 0.3775, 0.75, 0.3705, 0.7545, 0.4643, 0.768, 0.393, 0.768, 0.393, 0.7645, 0.4643, 0.7645, 0.4643, 0.7645, 0.393, 0.7645, 0.393, 0.7611, 0.4643, 0.7611, 0.4643, 0.7611, 0.393, 0.7611, 0.393, 0.758, 0.4643, 0.758, 0.4643, 0.758, 0.393, 0.758, 0.393, 0.75, 0.4643, 0.75, 0.4643, 0.75, 0.393, 0.75, 0.393, 0.742, 0.4643, 0.742, 0.4643, 0.742, 0.393, 0.742, 0.393, 0.7389, 0.4643, 0.7389, 0.326, 0.7389, 0.357, 0.7389, 0.357, 0.742, 0.326, 0.742, 0.326, 0.742, 0.357, 0.742, 0.366, 0.759, 0.3324, 0.7564, 0.3686, 0.7926, 0.366, 0.759, 0.383, 0.768, 0.383, 0.799, 0.383, 0.799, 0.383, 0.768, 0.3861, 0.768, 0.3861, 0.799, 0.3861, 0.799, 0.3861, 0.768, 0.3895, 0.768, 0.3895, 0.799, 0.3895, 0.799, 0.3895, 0.768, 0.393, 0.768, 0.393, 0.799, 0.674, 0.7389, 0.75, 0.7389, 0.75, 0.742, 0.674, 0.742, 0.674, 0.742, 0.75, 0.742, 0.75, 0.75, 0.6676, 0.7564, 0.6314, 0.7926, 0.625, 0.875, 0.617, 0.875, 0.617, 0.799, 0.617, 0.799, 0.617, 0.875, 0.6139, 0.875, 0.6139, 0.799, 0.6139, 0.799, 0.6139, 0.875, 0.6105, 0.875, 0.6105, 0.799, 0.6105, 0.799, 0.6105, 0.875, 0.607, 0.875, 0.607, 0.799, 0.607, 0.742, 0.5357, 0.742, 0.5357, 0.7389, 0.607, 0.7389, 0.5357, 0.742, 0.4643, 0.742, 0.4643, 0.7389, 0.5357, 0.7389, 0.607, 0.75, 0.5357, 0.75, 0.5357, 0.742, 0.607, 0.742, 0.5357, 0.75, 0.4643, 0.75, 0.4643, 0.742, 0.5357, 0.742, 0.607, 0.758, 0.5357, 0.758, 0.5357, 0.75, 0.607, 0.75, 0.5357, 0.758, 0.4643, 0.758, 0.4643, 0.75, 0.5357, 0.75, 0.607, 0.7611, 0.5357, 0.7611, 0.5357, 0.758, 0.607, 0.758, 0.5357, 0.7611, 0.4643, 0.7611, 0.4643, 0.758, 0.5357, 0.758, 0.607, 0.7645, 0.5357, 0.7645, 0.5357, 0.7611, 0.607, 0.7611, 0.5357, 0.7645, 0.4643, 0.7645, 0.4643, 0.7611, 0.5357, 0.7611, 0.607, 0.768, 0.5357, 0.768, 0.5357, 0.7645, 0.607, 0.7645, 0.5357, 0.768, 0.4643, 0.768, 0.4643, 0.7645, 0.5357, 0.7645, 0.6105, 0.768, 0.6105, 0.799, 0.607, 0.799, 0.607, 0.768, 0.6139, 0.768, 0.6139, 0.799, 0.6105, 0.799, 0.6105, 0.768, 0.617, 0.768, 0.617, 0.799, 0.6139, 0.799, 0.6139, 0.768, 0.634, 0.759, 0.6314, 0.7926, 0.617, 0.799, 0.617, 0.768, 0.643, 0.742, 0.674, 0.742, 0.6676, 0.7564, 0.634, 0.759, 0.643, 0.7389, 0.674, 0.7389, 0.674, 0.742, 0.643, 0.742, 0.3895, 0.875, 0.3895, 0.799, 0.393, 0.799, 0.393, 0.875, 0.3861, 0.875, 0.3861, 0.799, 0.3895, 0.799, 0.3895, 0.875, 0.383, 0.875, 0.383, 0.799, 0.3861, 0.799, 0.3861, 0.875, 0.375, 0.875, 0.3686, 0.7926, 0.383, 0.799, 0.383, 0.875, 0.25, 0.742, 0.326, 0.742, 0.3324, 0.7564, 0.25, 0.75, 0.25, 0.7389, 0.326, 0.7389, 0.326, 0.742, 0.25, 0.742])
me_cube_001.materials.append(mat_material)
me_cube_001.use_mirror_vertex_groups = False
me_cube_001.update()

# ---- objects
ob_body = bpy.data.objects.new('Body', me_cube)
ob_light = bpy.data.objects.new('Light', light_light)
ob_camera = bpy.data.objects.new('Camera', cam_camera)
ob_leg = bpy.data.objects.new('Leg', me_cylinder)
ob_body_001 = bpy.data.objects.new('Body.001', me_cube_001)

# ---- transforms, parenting, visibility, modifiers, constraints
ob_body.location = (0.0, 0.0, 0.0)
ob_body.scale = (0.45, 0.5482, 0.4148)
ob_body.lock_rotations_4d = False
ob_body.empty_display_type = 'ARROWS'
ob_body.lineart.crease_threshold = 0.0
_m = ob_body.modifiers.new('Mirror', 'MIRROR')
_m.use_clip = True
_m = ob_body.modifiers.new('Smooth by Angle', 'NODES')
_m.node_group = ng_smooth_by_angle
_m.use_pin_to_last = True
_m.show_group_selector = False
ob_light.location = (4.076, 1.005, 5.904)
ob_light.rotation_euler = (0.6503, 0.05522, 1.866)
ob_light.lock_rotations_4d = False
ob_light.empty_display_type = 'ARROWS'
ob_light.color = (0.0, 0.0, 0.0, 0.0)
ob_light.lineart.crease_threshold = 0.0
ob_camera.location = (7.359, -6.926, 4.958)
ob_camera.rotation_euler = (1.109, 0.0, 0.8149)
ob_camera.lock_rotations_4d = False
ob_camera.empty_display_type = 'ARROWS'
ob_camera.color = (0.0, 0.0, 0.0, 0.0)
ob_camera.display_type = 'WIRE'
ob_camera.lineart.crease_threshold = 0.0
ob_leg.location = (0.0, 0.0, 0.1837)
ob_leg.scale = (0.1116, 0.1116, 0.1116)
_m = ob_leg.modifiers.new('Smooth by Angle', 'NODES')
_m.node_group = ng_smooth_by_angle
_m.use_pin_to_last = True
_m.show_group_selector = False
ob_body_001.location = (0.0, 0.0, 0.0003998)
ob_body_001.scale = (0.3479, 0.5482, 0.3206)
ob_body_001.lock_rotations_4d = False
ob_body_001.empty_display_type = 'ARROWS'
ob_body_001.lineart.crease_threshold = 0.0
_m = ob_body_001.modifiers.new('Mirror', 'MIRROR')
_m.use_clip = True
_m = ob_body_001.modifiers.new('Smooth by Angle', 'NODES')
_m.node_group = ng_smooth_by_angle
_m.use_pin_to_last = True
_m.show_group_selector = False

# ---- collection membership
col_collection.objects.link(ob_body)
col_collection.objects.link(ob_light)
col_collection.objects.link(ob_camera)
col_collection.objects.link(ob_leg)
col_collection.objects.link(ob_body_001)

# ---- scene / render settings (as saved in the file)
scene.camera = ob_camera
scene.frame_start = 1; scene.frame_end = 250; scene.frame_set(1)
scene.render.engine = 'BLENDER_EEVEE_NEXT'
bpy.context.view_layer.update()
